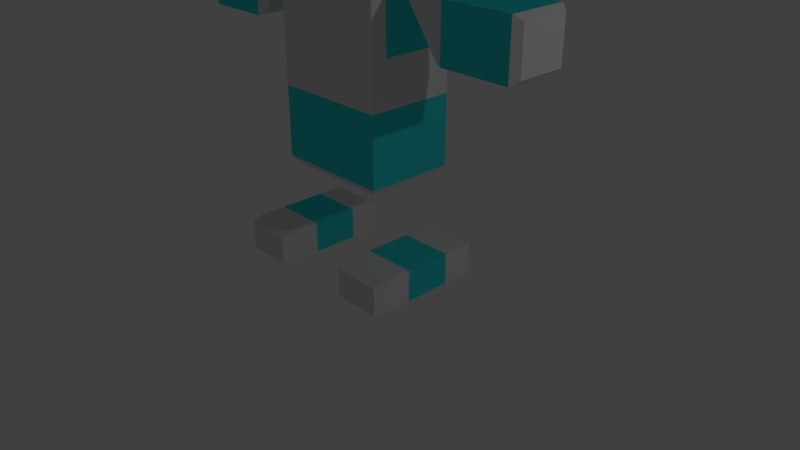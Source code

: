 # Source: GameCharacter3D.blend  (saved by Blender 2.78.0; exported with 4.5.12 LTS)
import bpy
from mathutils import Matrix  # noqa: F401  (used for matrix-valued properties, if any)

bpy.ops.wm.read_factory_settings(use_empty=True)
scene = bpy.context.scene
scene.name = 'Scene'

# ---- collections
col_collection_1 = bpy.data.collections.new('Collection 1'); scene.collection.children.link(col_collection_1)

# ---- materials (node trees are filled in below, after node groups)
mat_basecolor = bpy.data.materials.new('BaseColor')
mat_basecolor.alpha_threshold = 0.0
mat_basecolor.use_transparent_shadow = False
mat_basecolor.roughness = 0.5
mat_blueish = bpy.data.materials.new('Blueish')
mat_blueish.alpha_threshold = 0.0
mat_blueish.use_transparent_shadow = False
mat_blueish.diffuse_color = (0.03868, 0.7547, 0.8, 1.0)
mat_blueish.specular_color = (1.0, 0.02497, 0.0)
mat_blueish.roughness = 0.5
mat_blueish.specular_intensity = 1.0
mat_basecolor_001 = bpy.data.materials.new('BaseColor.001')
mat_basecolor_001.alpha_threshold = 0.0
mat_basecolor_001.use_transparent_shadow = False
mat_basecolor_001.roughness = 0.5
mat_metalic = bpy.data.materials.new('Metalic')
mat_metalic.alpha_threshold = 0.0
mat_metalic.use_transparent_shadow = False
mat_metalic.diffuse_color = (0.8, 0.02335, 0.0, 1.0)
mat_metalic.roughness = 0.5

# ---- material node trees

# ---- world
world_world = bpy.data.worlds.new('World'); scene.world = world_world
world_world.color = (0.05088, 0.05088, 0.05088)
world_world.use_sun_shadow = False
world_world.sun_shadow_jitter_overblur = 0.0
world_world.cycles.sampling_method = 'MANUAL'

# ---- cameras
cam_camera = bpy.data.cameras.new('Camera')
cam_camera.clip_end = 100.0
cam_camera.lens = 35.0
cam_camera.sensor_width = 32.0
cam_camera.sensor_height = 18.0
cam_camera.ortho_scale = 7.314
cam_camera.dof.focus_distance = 0.0
cam_camera.dof.aperture_fstop = 128.0

# ---- lights
light_lamp = bpy.data.lights.new('Lamp', 'POINT')
light_lamp.transmission_factor = 0.0
light_lamp.cutoff_distance = 30.0
light_lamp.energy = 100.0
light_lamp.shadow_buffer_clip_start = 1.001
light_lamp.shadow_soft_size = 0.1
light_lamp.shadow_maximum_resolution = 0.006
light_lamp.use_absolute_resolution = True

# ---- meshes
me_cube = bpy.data.meshes.new('Cube')
me_cube.from_pydata([(-0.662, -1.76, 4.605), (-0.662, -1.679, 4.537), (-0.662, -1.649, 4.444), (-0.662, -1.679, 4.352), (-0.662, -1.76, 4.284), (-0.662, -1.872, 4.63), (-0.5885, -1.816, 4.605), (-0.5346, -1.775, 4.537), (-0.5149, -1.76, 4.444), (-0.5346, -1.775, 4.352), (-0.5885, -1.816, 4.284), (-0.5885, -1.928, 4.605), (-0.5346, -1.968, 4.537), (-0.5149, -1.983, 4.444), (-0.5346, -1.968, 4.352), (-0.5885, -1.928, 4.284), (-0.662, -1.983, 4.605), (-0.662, -2.065, 4.537), (-0.662, -2.095, 4.444), (-0.662, -2.065, 4.352), (-0.662, -1.983, 4.284), (-0.662, -1.872, 4.259), (-0.7356, -1.928, 4.605), (-0.7895, -1.968, 4.537), (-0.8092, -1.983, 4.444), (-0.7895, -1.968, 4.352), (-0.7356, -1.928, 4.284), (-0.7356, -1.816, 4.605), (-0.7895, -1.775, 4.537), (-0.8092, -1.76, 4.444), (-0.7895, -1.775, 4.352), (-0.7356, -1.816, 4.284), (-3.237, 0.6534, 1.732), (-2.059, 0.6534, 1.732), (-3.237, -0.6534, 1.732), (-2.059, -0.6534, 1.732), (-3.237, 0.6534, 2.49), (-2.059, 0.6534, 2.49), (-3.237, -0.6534, 2.49), (-2.059, -0.6534, 2.49), (-3.355, -0.5346, 1.803), (-3.355, 0.5346, 1.803), (-3.355, -0.5346, 2.419), (-3.355, 0.5346, 2.419), (-1.941, 0.594, 1.769), (-1.941, -0.594, 1.769), (-1.353, -0.594, 2.453), (-1.353, 0.594, 2.453), (-1.577, -1.343, -1.447), (-1.577, -1.343, -0.9972), (-1.577, 0.9958, -1.447), (-1.577, 0.9958, -0.9972), (-0.6737, -1.343, -1.447), (-0.6737, -1.343, -0.9972), (-0.6737, 0.9958, -1.447), (-0.6737, 0.9958, -0.9972), (-1.532, -1.647, -1.445), (-1.532, -1.647, -1.04), (-0.7189, -1.647, -1.04), (-0.7189, -1.647, -1.445), (-1.577, -0.7583, -1.447), (-1.577, -0.7583, -0.9972), (-0.6737, -0.7583, -1.447), (-0.6737, -0.7583, -0.9972), (-1.577, 0.2942, -0.9972), (-0.6737, 0.2942, -1.447), (-1.577, 0.2942, -1.447), (-0.6737, 0.2942, -0.9972), (0.7944, -1.76, 4.605), (0.7944, -1.679, 4.537), (0.7944, -1.649, 4.444), (0.7944, -1.679, 4.352), (0.7944, -1.76, 4.284), (0.7944, -1.872, 4.63), (0.868, -1.816, 4.605), (0.9219, -1.775, 4.537), (0.9416, -1.76, 4.444), (0.9219, -1.775, 4.352), (0.868, -1.816, 4.284), (0.868, -1.928, 4.605), (0.9219, -1.968, 4.537), (0.9416, -1.983, 4.444), (0.9219, -1.968, 4.352), (0.868, -1.928, 4.284), (0.7944, -1.983, 4.605), (0.7944, -2.065, 4.537), (0.7944, -2.095, 4.444), (0.7944, -2.065, 4.352), (0.7944, -1.983, 4.284), (0.7944, -1.872, 4.259), (0.7209, -1.928, 4.605), (0.667, -1.968, 4.537), (0.6473, -1.983, 4.444), (0.667, -1.968, 4.352), (0.7209, -1.928, 4.284), (0.7209, -1.816, 4.605), (0.667, -1.775, 4.537), (0.6473, -1.76, 4.444), (0.667, -1.775, 4.352), (0.7209, -1.816, 4.284), (0.6737, -1.343, -1.447), (0.6737, -1.343, -0.9972), (0.6737, 0.9958, -1.447), (0.6737, 0.9958, -0.9972), (1.577, -1.343, -1.447), (1.577, -1.343, -0.9972), (1.577, 0.9958, -1.447), (1.577, 0.9958, -0.9972), (0.7189, -1.647, -1.445), (0.7189, -1.647, -1.04), (1.532, -1.647, -1.04), (1.532, -1.647, -1.445), (0.6737, -0.7583, -1.447), (0.6737, -0.7583, -0.9972), (1.577, -0.7583, -1.447), (1.577, -0.7583, -0.9972), (0.6737, 0.2942, -0.9972), (1.577, 0.2942, -1.447), (0.6737, 0.2942, -1.447), (1.577, 0.2942, -0.9972), (3.237, -0.6534, 1.732), (2.059, -0.6534, 1.732), (3.237, 0.6534, 1.732), (2.059, 0.6534, 1.732), (3.237, -0.6534, 2.49), (2.059, -0.6534, 2.49), (3.237, 0.6534, 2.49), (2.059, 0.6534, 2.49), (3.355, 0.5346, 1.803), (3.355, -0.5346, 1.803), (3.355, 0.5346, 2.419), (3.355, -0.5346, 2.419), (1.941, -0.594, 1.769), (1.941, 0.594, 1.769), (1.353, 0.594, 2.453), (1.353, -0.594, 2.453), (0.5912, 0.4606, 5.761), (0.7656, 0.4647, 5.968), (0.6153, 0.4583, 5.747), (0.7897, 0.4625, 5.954), (0.6388, 0.4486, 5.733), (0.8132, 0.4527, 5.94), (0.6606, 0.4317, 5.72), (0.835, 0.4358, 5.927), (0.68, 0.4083, 5.709), (0.8544, 0.4124, 5.916), (0.6962, 0.3793, 5.699), (0.8706, 0.3834, 5.906), (0.7086, 0.3458, 5.692), (0.883, 0.35, 5.899), (0.7167, 0.3092, 5.688), (0.8911, 0.3133, 5.895), (0.7202, 0.2707, 5.686), (0.8946, 0.2749, 5.893), (0.719, 0.232, 5.687), (0.8934, 0.2361, 5.894), (0.7131, 0.1944, 5.691), (0.8875, 0.1985, 5.898), (0.7027, 0.1595, 5.697), (0.8771, 0.1636, 5.904), (0.6883, 0.1285, 5.706), (0.8627, 0.1326, 5.913), (0.6704, 0.1027, 5.717), (0.8448, 0.1068, 5.924), (0.6496, 0.08303, 5.729), (0.824, 0.08717, 5.936), (0.6269, 0.07027, 5.743), (0.8013, 0.07441, 5.95), (0.603, 0.06492, 5.757), (0.7774, 0.06906, 5.964), (0.5788, 0.06716, 5.772), (0.7532, 0.0713, 5.978), (0.5554, 0.07692, 5.785), (0.7298, 0.08106, 5.992), (0.5335, 0.09383, 5.798), (0.708, 0.09797, 6.005), (0.5142, 0.1172, 5.809), (0.6886, 0.1214, 6.016), (0.498, 0.1462, 5.819), (0.6724, 0.1503, 6.026), (0.4856, 0.1797, 5.826), (0.66, 0.1838, 6.033), (0.4774, 0.2163, 5.83), (0.6519, 0.2205, 6.037), (0.4739, 0.2548, 5.832), (0.6483, 0.2589, 6.039), (0.4752, 0.2935, 5.831), (0.6496, 0.2977, 6.038), (0.4811, 0.3311, 5.827), (0.6555, 0.3352, 6.034), (0.4914, 0.366, 5.821), (0.6658, 0.3702, 6.028), (0.5058, 0.397, 5.812), (0.6803, 0.4011, 6.019), (0.5238, 0.4228, 5.801), (0.6982, 0.4269, 6.008), (0.5445, 0.4425, 5.789), (0.7189, 0.4466, 5.996), (0.5673, 0.4552, 5.775), (0.7417, 0.4594, 5.982), (1.226, 0.4728, 6.471), (1.202, 0.4751, 6.485), (1.249, 0.4631, 6.457), (1.271, 0.4462, 6.444), (1.29, 0.4228, 6.433), (1.307, 0.3938, 6.423), (1.319, 0.3603, 6.416), (1.327, 0.3237, 6.412), (1.331, 0.2852, 6.41), (1.329, 0.2465, 6.411), (1.324, 0.2089, 6.415), (1.313, 0.174, 6.421), (1.299, 0.143, 6.43), (1.281, 0.1172, 6.441), (1.26, 0.09752, 6.453), (1.237, 0.08477, 6.467), (1.213, 0.07941, 6.481), (1.189, 0.08166, 6.496), (1.166, 0.09142, 6.509), (1.144, 0.1083, 6.522), (1.125, 0.1317, 6.534), (1.108, 0.1607, 6.543), (1.096, 0.1942, 6.55), (1.088, 0.2308, 6.555), (1.084, 0.2693, 6.556), (1.086, 0.308, 6.555), (1.091, 0.3456, 6.552), (1.102, 0.3805, 6.545), (1.116, 0.4115, 6.536), (1.134, 0.4373, 6.525), (1.155, 0.457, 6.513), (1.178, 0.4697, 6.499), (1.183, 0.2654, 6.943), (1.183, 0.2654, 6.943), (1.183, 0.2654, 6.943), (1.183, 0.2654, 6.943), (1.183, 0.2654, 6.943), (1.183, 0.2654, 6.943), (1.183, 0.2654, 6.943), (1.183, 0.2654, 6.943), (1.183, 0.2654, 6.943), (1.183, 0.2654, 6.943), (1.183, 0.2654, 6.943), (1.183, 0.2654, 6.943), (1.183, 0.2654, 6.943), (1.183, 0.2654, 6.943), (1.183, 0.2654, 6.943), (1.183, 0.2654, 6.943), (1.183, 0.2654, 6.943), (1.183, 0.2654, 6.943), (1.183, 0.2654, 6.943), (1.183, 0.2654, 6.943), (1.183, 0.2654, 6.943), (1.183, 0.2654, 6.943), (1.183, 0.2654, 6.943), (1.183, 0.2654, 6.943), (1.183, 0.2654, 6.943), (1.183, 0.2654, 6.943), (1.183, 0.2654, 6.943), (1.183, 0.2654, 6.943), (1.183, 0.2654, 6.943), (1.183, 0.2654, 6.943), (1.183, 0.2654, 6.943), (1.183, 0.2654, 6.943), (0.05508, 2.721, 4.097), (0.4643, 2.668, 4.103), (0.8577, 2.514, 4.121), (1.22, 2.264, 4.149), (1.538, 1.927, 4.187), (1.799, 1.517, 4.233), (1.993, 1.049, 4.286), (2.112, 0.5406, 4.343), (2.152, 0.01228, 4.403), (0.05508, 0.9673, 7.87), (2.112, -0.5161, 4.463), (1.993, -1.024, 4.52), (1.799, -1.492, 4.573), (1.538, -1.903, 4.619), (1.22, -2.24, 4.657), (0.8577, -2.49, 4.685), (0.4643, -2.644, 4.703), (0.05508, -2.696, 4.709), (-0.3541, -2.644, 4.703), (-0.7475, -2.49, 4.685), (-1.11, -2.24, 4.657), (-1.428, -1.903, 4.619), (-1.689, -1.492, 4.573), (-1.883, -1.024, 4.52), (-2.002, -0.5161, 4.463), (-2.042, 0.01228, 4.403), (-2.002, 0.5406, 4.343), (-1.883, 1.049, 4.286), (-1.689, 1.517, 4.233), (-1.428, 1.927, 4.187), (-1.11, 2.264, 4.149), (-0.7475, 2.514, 4.121), (-0.3541, 2.668, 4.103), (0.115, 0.3345, 5.962), (0.1725, 0.7139, 5.887), (0.2256, 1.064, 5.765), (0.2721, 1.37, 5.601), (0.3102, 1.622, 5.401), (0.3386, 1.809, 5.173), (0.3561, 1.924, 4.925), (0.362, 1.963, 4.668), (0.3561, 1.924, 4.41), (0.3386, 1.809, 4.163), (0.3102, 1.622, 3.934), (0.2721, 1.37, 3.734), (0.2256, 1.064, 3.57), (0.1725, 0.7139, 3.448), (0.115, 0.3345, 3.373), (0.1725, 0.3116, 5.962), (0.2854, 0.669, 5.887), (0.3895, 0.9985, 5.765), (0.4807, 1.287, 5.601), (0.5556, 1.524, 5.401), (0.6112, 1.7, 5.173), (0.6455, 1.809, 4.925), (0.657, 1.845, 4.668), (0.6455, 1.809, 4.41), (0.6112, 1.7, 4.163), (0.5556, 1.524, 3.934), (0.4807, 1.287, 3.734), (0.3895, 0.9985, 3.57), (0.2854, 0.669, 3.448), (0.1725, 0.3116, 3.373), (0.2256, 0.2744, 5.962), (0.3895, 0.5961, 5.887), (0.5406, 0.8926, 5.765), (0.673, 1.152, 5.601), (0.7817, 1.366, 5.401), (0.8625, 1.524, 5.173), (0.9122, 1.622, 4.925), (0.929, 1.655, 4.668), (0.9122, 1.622, 4.41), (0.8625, 1.524, 4.163), (0.7817, 1.366, 3.934), (0.673, 1.152, 3.734), (0.5406, 0.8926, 3.57), (0.3895, 0.5961, 3.448), (0.2256, 0.2744, 3.373), (0.2721, 0.2243, 5.962), (0.4807, 0.4979, 5.887), (0.673, 0.7501, 5.765), (0.8416, 0.9711, 5.601), (0.9799, 1.152, 5.401), (1.083, 1.287, 5.173), (1.146, 1.37, 4.925), (1.167, 1.398, 4.668), (1.146, 1.37, 4.41), (1.083, 1.287, 4.163), (0.9799, 1.152, 3.934), (0.8416, 0.9711, 3.734), (0.673, 0.7501, 3.57), (0.4807, 0.4979, 3.448), (0.2721, 0.2243, 3.373), (0.3102, 0.1634, 5.962), (0.5556, 0.3783, 5.887), (0.7817, 0.5764, 5.765), (0.9799, 0.7501, 5.601), (1.143, 0.8926, 5.401), (1.263, 0.9985, 5.173), (1.338, 1.064, 4.925), (1.363, 1.086, 4.668), (1.338, 1.064, 4.41), (1.263, 0.9985, 4.163), (1.143, 0.8926, 3.934), (0.9799, 0.7501, 3.734), (0.7817, 0.5764, 3.57), (0.5556, 0.3783, 3.448), (0.3102, 0.1634, 3.373), (0.05508, -0.06019, 3.348), (0.3386, 0.0938, 5.962), (0.6112, 0.2419, 5.887), (0.8625, 0.3783, 5.765), (1.083, 0.4979, 5.601), (1.263, 0.5961, 5.401), (1.398, 0.669, 5.173), (1.48, 0.7139, 4.925), (1.508, 0.7291, 4.668), (1.48, 0.7139, 4.41), (1.398, 0.669, 4.163), (1.263, 0.5961, 3.934), (1.083, 0.4979, 3.734), (0.8625, 0.3783, 3.57), (0.6112, 0.2419, 3.448), (0.3386, 0.0938, 3.373), (0.3561, 0.01831, 5.962), (0.6455, 0.0938, 5.887), (0.9122, 0.1634, 5.765), (1.146, 0.2243, 5.601), (1.338, 0.2744, 5.401), (1.48, 0.3116, 5.173), (1.568, 0.3345, 4.925), (1.598, 0.3422, 4.668), (1.568, 0.3345, 4.41), (1.48, 0.3116, 4.163), (1.338, 0.2744, 3.934), (1.146, 0.2243, 3.734), (0.9122, 0.1634, 3.57), (0.6455, 0.0938, 3.448), (0.3561, 0.01831, 3.373), (0.362, -0.06019, 5.962), (0.657, -0.06019, 5.887), (0.929, -0.06019, 5.765), (1.167, -0.06019, 5.601), (1.363, -0.06019, 5.401), (1.508, -0.06019, 5.173), (1.598, -0.06019, 4.925), (1.628, -0.06019, 4.668), (1.598, -0.06019, 4.41), (1.508, -0.06019, 4.163), (1.363, -0.06019, 3.934), (1.167, -0.06019, 3.734), (0.929, -0.06019, 3.57), (0.657, -0.06019, 3.448), (0.362, -0.06019, 3.373), (0.3561, -0.1387, 5.962), (0.6455, -0.2142, 5.887), (0.9122, -0.2837, 5.765), (1.146, -0.3447, 5.601), (1.338, -0.3947, 5.401), (1.48, -0.4319, 5.173), (1.568, -0.4548, 4.925), (1.598, -0.4626, 4.668), (1.568, -0.4548, 4.41), (1.48, -0.4319, 4.163), (1.338, -0.3947, 3.934), (1.146, -0.3447, 3.734), (0.9122, -0.2837, 3.57), (0.6455, -0.2142, 3.448), (0.3561, -0.1387, 3.373), (0.3386, -0.2142, 5.962), (0.6112, -0.3622, 5.887), (0.8625, -0.4987, 5.765), (1.083, -0.6183, 5.601), (1.263, -0.7165, 5.401), (1.398, -0.7894, 5.173), (1.48, -0.8343, 4.925), (1.508, -0.8495, 4.668), (1.48, -0.8343, 4.41), (1.398, -0.7894, 4.163), (1.263, -0.7165, 3.934), (1.083, -0.6183, 3.734), (0.8625, -0.4987, 3.57), (0.6112, -0.3622, 3.448), (0.3386, -0.2142, 3.373), (0.3102, -0.2837, 5.962), (0.5556, -0.4987, 5.887), (0.7817, -0.6968, 5.765), (0.9799, -0.8704, 5.601), (1.143, -1.013, 5.401), (1.263, -1.119, 5.173), (1.338, -1.184, 4.925), (1.363, -1.206, 4.668), (1.338, -1.184, 4.41), (1.263, -1.119, 4.163), (1.143, -1.013, 3.934), (0.9799, -0.8704, 3.734), (0.7817, -0.6968, 3.57), (0.5556, -0.4987, 3.448), (0.3102, -0.2837, 3.373), (0.2721, -0.3447, 5.962), (0.4807, -0.6183, 5.887), (0.673, -0.8704, 5.765), (0.8416, -1.091, 5.601), (0.9799, -1.273, 5.401), (1.083, -1.408, 5.173), (1.146, -1.491, 4.925), (1.167, -1.519, 4.668), (1.146, -1.491, 4.41), (1.083, -1.408, 4.163), (0.9799, -1.273, 3.934), (0.8416, -1.091, 3.734), (0.673, -0.8704, 3.57), (0.4807, -0.6183, 3.448), (0.2721, -0.3447, 3.373), (0.2256, -0.3947, 5.962), (0.3895, -0.7165, 5.887), (0.5406, -1.013, 5.765), (0.673, -1.273, 5.601), (0.7817, -1.486, 5.401), (0.8625, -1.645, 5.173), (0.9122, -1.742, 4.925), (0.929, -1.775, 4.668), (0.9122, -1.742, 4.41), (0.8625, -1.645, 4.163), (0.7817, -1.486, 3.934), (0.673, -1.273, 3.734), (0.5406, -1.013, 3.57), (0.3895, -0.7165, 3.448), (0.2256, -0.3947, 3.373), (0.1725, -0.4319, 5.962), (0.2854, -0.7894, 5.887), (0.3895, -1.119, 5.765), (0.4807, -1.408, 5.601), (0.5556, -1.645, 5.401), (0.6112, -1.821, 5.173), (0.6455, -1.929, 4.925), (0.657, -1.966, 4.668), (0.6455, -1.929, 4.41), (0.6112, -1.821, 4.163), (0.5556, -1.645, 3.934), (0.4807, -1.408, 3.734), (0.3895, -1.119, 3.57), (0.2854, -0.7894, 3.448), (0.1725, -0.4319, 3.373), (0.115, -0.4548, 5.962), (0.1725, -0.8343, 5.887), (0.2256, -1.184, 5.765), (0.2721, -1.491, 5.601), (0.3102, -1.742, 5.401), (0.3386, -1.929, 5.173), (0.3561, -2.044, 4.925), (0.362, -2.083, 4.668), (0.3561, -2.044, 4.41), (0.3386, -1.929, 4.163), (0.3102, -1.742, 3.934), (0.2721, -1.491, 3.734), (0.2256, -1.184, 3.57), (0.1725, -0.8343, 3.448), (0.115, -0.4548, 3.373), (0.05508, -0.4626, 5.962), (0.05508, -0.8495, 5.887), (0.05508, -1.206, 5.765), (0.05508, -1.519, 5.601), (0.05508, -1.775, 5.401), (0.05508, -1.966, 5.173), (0.05508, -2.083, 4.925), (0.05508, -2.123, 4.668), (0.05508, -2.083, 4.41), (0.05508, -1.966, 4.163), (0.05508, -1.775, 3.934), (0.05508, -1.519, 3.734), (0.05508, -1.206, 3.57), (0.05508, -0.8495, 3.448), (0.05508, -0.4626, 3.373), (-0.004787, -0.4548, 5.962), (-0.06236, -0.8343, 5.887), (-0.1154, -1.184, 5.765), (-0.1619, -1.491, 5.601), (-0.2001, -1.742, 5.401), (-0.2284, -1.929, 5.173), (-0.2459, -2.044, 4.925), (-0.2518, -2.083, 4.668), (-0.2459, -2.044, 4.41), (-0.2284, -1.929, 4.163), (-0.2001, -1.742, 3.934), (-0.1619, -1.491, 3.734), (-0.1154, -1.184, 3.57), (-0.06236, -0.8343, 3.448), (-0.004787, -0.4548, 3.373), (-0.06236, -0.4319, 5.962), (-0.1753, -0.7894, 5.887), (-0.2794, -1.119, 5.765), (-0.3706, -1.408, 5.601), (-0.4454, -1.645, 5.401), (-0.5011, -1.821, 5.173), (-0.5353, -1.929, 4.925), (-0.5469, -1.966, 4.668), (-0.5353, -1.929, 4.41), (-0.5011, -1.821, 4.163), (-0.4454, -1.645, 3.934), (-0.3706, -1.408, 3.734), (-0.2794, -1.119, 3.57), (-0.1753, -0.7894, 3.448), (-0.06236, -0.4319, 3.373), (0.05508, -0.06019, 5.988), (-0.1154, -0.3947, 5.962), (-0.2794, -0.7165, 5.887), (-0.4304, -1.013, 5.765), (-0.5629, -1.273, 5.601), (-0.6716, -1.486, 5.401), (-0.7523, -1.645, 5.173), (-0.802, -1.742, 4.925), (-0.8188, -1.775, 4.668), (-0.802, -1.742, 4.41), (-0.7523, -1.645, 4.163), (-0.6716, -1.486, 3.934), (-0.5629, -1.273, 3.734), (-0.4304, -1.013, 3.57), (-0.2794, -0.7165, 3.448), (-0.1154, -0.3947, 3.373), (-0.1619, -0.3447, 5.962), (-0.3706, -0.6183, 5.887), (-0.5629, -0.8704, 5.765), (-0.7314, -1.091, 5.601), (-0.8697, -1.273, 5.401), (-0.9725, -1.408, 5.173), (-1.036, -1.491, 4.925), (-1.057, -1.519, 4.668), (-1.036, -1.491, 4.41), (-0.9725, -1.408, 4.163), (-0.8697, -1.273, 3.934), (-0.7314, -1.091, 3.734), (-0.5629, -0.8704, 3.57), (-0.3706, -0.6183, 3.448), (-0.1619, -0.3447, 3.373), (-0.2001, -0.2837, 5.962), (-0.4454, -0.4987, 5.887), (-0.6716, -0.6968, 5.765), (-0.8697, -0.8704, 5.601), (-1.032, -1.013, 5.401), (-1.153, -1.119, 5.173), (-1.228, -1.184, 4.925), (-1.253, -1.206, 4.668), (-1.228, -1.184, 4.41), (-1.153, -1.119, 4.163), (-1.032, -1.013, 3.934), (-0.8697, -0.8704, 3.734), (-0.6716, -0.6968, 3.57), (-0.4454, -0.4987, 3.448), (-0.2001, -0.2837, 3.373), (-0.2284, -0.2142, 5.962), (-0.5011, -0.3622, 5.887), (-0.7523, -0.4987, 5.765), (-0.9725, -0.6183, 5.601), (-1.153, -0.7165, 5.401), (-1.288, -0.7894, 5.173), (-1.37, -0.8343, 4.925), (-1.398, -0.8495, 4.668), (-1.37, -0.8343, 4.41), (-1.288, -0.7894, 4.163), (-1.153, -0.7165, 3.934), (-0.9725, -0.6183, 3.734), (-0.7523, -0.4987, 3.57), (-0.5011, -0.3622, 3.448), (-0.2284, -0.2142, 3.373), (-0.2459, -0.1387, 5.962), (-0.5353, -0.2142, 5.887), (-0.802, -0.2837, 5.765), (-1.036, -0.3447, 5.601), (-1.228, -0.3947, 5.401), (-1.37, -0.4319, 5.173), (-1.458, -0.4548, 4.925), (-1.488, -0.4626, 4.668), (-1.458, -0.4548, 4.41), (-1.37, -0.4319, 4.163), (-1.228, -0.3947, 3.934), (-1.036, -0.3447, 3.734), (-0.802, -0.2837, 3.57), (-0.5353, -0.2142, 3.448), (-0.2459, -0.1387, 3.373), (-0.2518, -0.06019, 5.962), (-0.5469, -0.06019, 5.887), (-0.8188, -0.06019, 5.765), (-1.057, -0.06019, 5.601), (-1.253, -0.06019, 5.401), (-1.398, -0.06019, 5.173), (-1.488, -0.06019, 4.925), (-1.518, -0.06019, 4.668), (-1.488, -0.06019, 4.41), (-1.398, -0.06019, 4.163), (-1.253, -0.06019, 3.934), (-1.057, -0.06019, 3.734), (-0.8188, -0.06019, 3.57), (-0.5469, -0.06019, 3.448), (-0.2518, -0.06019, 3.373), (-0.2459, 0.01831, 5.962), (-0.5353, 0.0938, 5.887), (-0.802, 0.1634, 5.765), (-1.036, 0.2243, 5.601), (-1.228, 0.2744, 5.401), (-1.37, 0.3116, 5.173), (-1.458, 0.3345, 4.925), (-1.488, 0.3422, 4.668), (-1.458, 0.3345, 4.41), (-1.37, 0.3116, 4.163), (-1.228, 0.2744, 3.934), (-1.036, 0.2243, 3.734), (-0.802, 0.1634, 3.57), (-0.5353, 0.0938, 3.448), (-0.2459, 0.01831, 3.373), (-0.2284, 0.0938, 5.962), (-0.5011, 0.2419, 5.887), (-0.7523, 0.3783, 5.765), (-0.9725, 0.4979, 5.601), (-1.153, 0.5961, 5.401), (-1.288, 0.669, 5.173), (-1.37, 0.7139, 4.925), (-1.398, 0.7291, 4.668), (-1.37, 0.7139, 4.41), (-1.288, 0.669, 4.163), (-1.153, 0.5961, 3.934), (-0.9725, 0.4979, 3.734), (-0.7523, 0.3783, 3.57), (-0.5011, 0.2419, 3.448), (-0.2284, 0.0938, 3.373), (-0.2001, 0.1634, 5.962), (-0.4454, 0.3783, 5.887), (-0.6716, 0.5764, 5.765), (-0.8697, 0.7501, 5.601), (-1.032, 0.8926, 5.401), (-1.153, 0.9985, 5.173), (-1.228, 1.064, 4.925), (-1.253, 1.086, 4.668), (-1.228, 1.064, 4.41), (-1.153, 0.9985, 4.163), (-1.032, 0.8926, 3.934), (-0.8697, 0.7501, 3.734), (-0.6716, 0.5764, 3.57), (-0.4454, 0.3783, 3.448), (-0.2001, 0.1634, 3.373), (-0.1619, 0.2243, 5.962), (-0.3706, 0.4979, 5.887), (-0.5629, 0.7501, 5.765), (-0.7314, 0.9711, 5.601), (-0.8697, 1.152, 5.401), (-0.9725, 1.287, 5.173), (-1.036, 1.37, 4.925), (-1.057, 1.398, 4.668), (-1.036, 1.37, 4.41), (-0.9725, 1.287, 4.163), (-0.8697, 1.152, 3.934), (-0.7314, 0.9711, 3.734), (-0.5629, 0.7501, 3.57), (-0.3706, 0.4979, 3.448), (-0.1619, 0.2243, 3.373), (-0.1154, 0.2744, 5.962), (-0.2794, 0.5961, 5.887), (-0.4304, 0.8926, 5.765), (-0.5629, 1.152, 5.601), (-0.6715, 1.366, 5.401), (-0.7523, 1.524, 5.173), (-0.802, 1.622, 4.925), (-0.8188, 1.655, 4.668), (-0.802, 1.622, 4.41), (-0.7523, 1.524, 4.163), (-0.6715, 1.366, 3.934), (-0.5629, 1.152, 3.734), (-0.4304, 0.8926, 3.57), (-0.2794, 0.5961, 3.448), (-0.1154, 0.2744, 3.373), (-0.06236, 0.3116, 5.962), (-0.1753, 0.669, 5.887), (-0.2794, 0.9985, 5.765), (-0.3706, 1.287, 5.601), (-0.4454, 1.524, 5.401), (-0.5011, 1.7, 5.173), (-0.5353, 1.809, 4.925), (-0.5469, 1.845, 4.668), (-0.5353, 1.809, 4.41), (-0.5011, 1.7, 4.163), (-0.4454, 1.524, 3.934), (-0.3706, 1.287, 3.734), (-0.2794, 0.9985, 3.57), (-0.1753, 0.669, 3.448), (-0.06236, 0.3116, 3.373), (-0.004787, 0.3345, 5.962), (-0.06236, 0.7139, 5.887), (-0.1154, 1.064, 5.765), (-0.1619, 1.37, 5.601), (-0.2001, 1.622, 5.401), (-0.2284, 1.809, 5.173), (-0.2459, 1.924, 4.925), (-0.2518, 1.963, 4.668), (-0.2459, 1.924, 4.41), (-0.2284, 1.809, 4.163), (-0.2001, 1.622, 3.934), (-0.1619, 1.37, 3.734), (-0.1154, 1.064, 3.57), (-0.06236, 0.7139, 3.448), (-0.004787, 0.3345, 3.373), (0.05508, 0.3422, 5.962), (0.05508, 0.7291, 5.887), (0.05508, 1.086, 5.765), (0.05508, 1.398, 5.601), (0.05508, 1.655, 5.401), (0.05508, 1.845, 5.173), (0.05508, 1.963, 4.925), (0.05508, 2.002, 4.668), (0.05508, 1.963, 4.41), (0.05508, 1.845, 4.163), (0.05508, 1.655, 3.934), (0.05508, 1.398, 3.734), (0.05508, 1.086, 3.57), (0.05508, 0.7291, 3.448), (0.05508, 0.3422, 3.373), (1.0, 1.0, 0.0), (1.0, -1.0, 0.0), (-1.0, -1.0, 0.0), (-1.0, 1.0, 0.0), (1.0, 1.0, 1.0), (1.0, -1.0, 1.0), (-1.0, -1.0, 1.0), (-1.0, 1.0, 1.0), (1.0, 1.0, 2.7), (1.0, -1.0, 2.7), (-1.0, 1.0, 2.7), (-1.0, -1.0, 2.7), (0.9, 0.9, 2.8), (0.9, -0.9, 2.8), (-0.9, 0.9, 2.8), (-0.9, -0.9, 2.8), (0.9, 0.9, -0.1), (0.9, -0.9, -0.1), (-0.9, 0.9, -0.1), (-0.9, -0.9, -0.1), (0.9636, 0.6, 1.64), (0.9636, -0.6, 1.64), (0.9636, 0.6, 2.471), (0.9636, -0.6, 2.471), (-0.9419, -0.6, 1.64), (-0.9419, 0.6, 1.64), (-0.9419, -0.6, 2.471), (-0.9419, 0.6, 2.471)], [], [(3, 2, 8, 9), (1, 0, 6, 7), (4, 3, 9, 10), (2, 1, 7, 8), (0, 5, 6), (21, 4, 10), (10, 9, 14, 15), (8, 7, 12, 13), (6, 5, 11), (21, 10, 15), (9, 8, 13, 14), (7, 6, 11, 12), (15, 14, 19, 20), (13, 12, 17, 18), (11, 5, 16), (21, 15, 20), (14, 13, 18, 19), (12, 11, 16, 17), (20, 19, 25, 26), (18, 17, 23, 24), (16, 5, 22), (21, 20, 26), (19, 18, 24, 25), (17, 16, 22, 23), (24, 23, 28, 29), (22, 5, 27), (21, 26, 31), (25, 24, 29, 30), (23, 22, 27, 28), (26, 25, 30, 31), (27, 5, 0), (21, 31, 4), (30, 29, 2, 3), (28, 27, 0, 1), (31, 30, 3, 4), (29, 28, 1, 2), (32, 33, 35, 34), (34, 35, 39, 38), (38, 39, 37, 36), (36, 37, 33, 32), (36, 32, 41, 43), (39, 35, 45, 46), (40, 42, 43, 41), (34, 38, 42, 40), (32, 34, 40, 41), (38, 36, 43, 42), (46, 45, 44, 47), (37, 39, 46, 47), (35, 33, 44, 45), (33, 37, 47, 44), (66, 64, 51, 50), (50, 51, 55, 54), (62, 63, 53, 52), (49, 48, 56, 57), (60, 62, 52, 48), (63, 61, 49, 53), (59, 58, 57, 56), (48, 52, 59, 56), (53, 49, 57, 58), (52, 53, 58, 59), (67, 64, 61, 63), (66, 65, 62, 60), (65, 67, 63, 62), (48, 49, 61, 60), (54, 55, 67, 65), (50, 54, 65, 66), (55, 51, 64, 67), (60, 61, 64, 66), (71, 70, 76, 77), (69, 68, 74, 75), (72, 71, 77, 78), (70, 69, 75, 76), (68, 73, 74), (89, 72, 78), (78, 77, 82, 83), (76, 75, 80, 81), (74, 73, 79), (89, 78, 83), (77, 76, 81, 82), (75, 74, 79, 80), (83, 82, 87, 88), (81, 80, 85, 86), (79, 73, 84), (89, 83, 88), (82, 81, 86, 87), (80, 79, 84, 85), (88, 87, 93, 94), (86, 85, 91, 92), (84, 73, 90), (89, 88, 94), (87, 86, 92, 93), (85, 84, 90, 91), (92, 91, 96, 97), (90, 73, 95), (89, 94, 99), (93, 92, 97, 98), (91, 90, 95, 96), (94, 93, 98, 99), (95, 73, 68), (89, 99, 72), (98, 97, 70, 71), (96, 95, 68, 69), (99, 98, 71, 72), (97, 96, 69, 70), (118, 116, 103, 102), (102, 103, 107, 106), (114, 115, 105, 104), (101, 100, 108, 109), (112, 114, 104, 100), (115, 113, 101, 105), (111, 110, 109, 108), (100, 104, 111, 108), (105, 101, 109, 110), (104, 105, 110, 111), (119, 116, 113, 115), (118, 117, 114, 112), (117, 119, 115, 114), (100, 101, 113, 112), (106, 107, 119, 117), (102, 106, 117, 118), (107, 103, 116, 119), (112, 113, 116, 118), (120, 121, 123, 122), (122, 123, 127, 126), (126, 127, 125, 124), (124, 125, 121, 120), (124, 120, 129, 131), (127, 123, 133, 134), (128, 130, 131, 129), (122, 126, 130, 128), (120, 122, 128, 129), (126, 124, 131, 130), (134, 133, 132, 135), (125, 127, 134, 135), (123, 121, 132, 133), (121, 125, 135, 132), (136, 137, 139, 138), (138, 139, 141, 140), (140, 141, 143, 142), (142, 143, 145, 144), (144, 145, 147, 146), (146, 147, 149, 148), (148, 149, 151, 150), (150, 151, 153, 152), (152, 153, 155, 154), (154, 155, 157, 156), (156, 157, 159, 158), (158, 159, 161, 160), (160, 161, 163, 162), (162, 163, 165, 164), (164, 165, 167, 166), (166, 167, 169, 168), (168, 169, 171, 170), (170, 171, 173, 172), (172, 173, 175, 174), (174, 175, 177, 176), (176, 177, 179, 178), (178, 179, 181, 180), (180, 181, 183, 182), (182, 183, 185, 184), (184, 185, 187, 186), (186, 187, 189, 188), (188, 189, 191, 190), (190, 191, 193, 192), (192, 193, 195, 194), (194, 195, 197, 196), (143, 141, 202, 203), (196, 197, 199, 198), (198, 199, 137, 136), (136, 138, 140, 142, 144, 146, 148, 150, 152, 154, 156, 158, 160, 162, 164, 166, 168, 170, 172, 174, 176, 178, 180, 182, 184, 186, 188, 190, 192, 194, 196, 198), (207, 206, 238, 239), (161, 159, 211, 212), (179, 177, 220, 221), (197, 195, 229, 230), (153, 151, 207, 208), (171, 169, 216, 217), (189, 187, 225, 226), (145, 143, 203, 204), (163, 161, 212, 213), (181, 179, 221, 222), (199, 197, 230, 231), (155, 153, 208, 209), (173, 171, 217, 218), (191, 189, 226, 227), (147, 145, 204, 205), (165, 163, 213, 214), (183, 181, 222, 223), (139, 137, 201, 200), (137, 199, 231, 201), (157, 155, 209, 210), (175, 173, 218, 219), (193, 191, 227, 228), (149, 147, 205, 206), (167, 165, 214, 215), (185, 183, 223, 224), (141, 139, 200, 202), (159, 157, 210, 211), (177, 175, 219, 220), (195, 193, 228, 229), (151, 149, 206, 207), (169, 167, 215, 216), (187, 185, 224, 225), (232, 233, 263, 262, 261, 260, 259, 258, 257, 256, 255, 254, 253, 252, 251, 250, 249, 248, 247, 246, 245, 244, 243, 242, 241, 240, 239, 238, 237, 236, 235, 234), (221, 220, 252, 253), (208, 207, 239, 240), (222, 221, 253, 254), (209, 208, 240, 241), (223, 222, 254, 255), (210, 209, 241, 242), (224, 223, 255, 256), (211, 210, 242, 243), (225, 224, 256, 257), (212, 211, 243, 244), (226, 225, 257, 258), (213, 212, 244, 245), (227, 226, 258, 259), (214, 213, 245, 246), (200, 201, 233, 232), (228, 227, 259, 260), (215, 214, 246, 247), (202, 200, 232, 234), (229, 228, 260, 261), (216, 215, 247, 248), (203, 202, 234, 235), (230, 229, 261, 262), (217, 216, 248, 249), (204, 203, 235, 236), (231, 230, 262, 263), (218, 217, 249, 250), (205, 204, 236, 237), (201, 231, 263, 233), (219, 218, 250, 251), (206, 205, 237, 238), (220, 219, 251, 252), (264, 273, 265), (265, 273, 266), (266, 273, 267), (267, 273, 268), (268, 273, 269), (269, 273, 270), (270, 273, 271), (271, 273, 272), (272, 273, 274), (274, 273, 275), (275, 273, 276), (276, 273, 277), (277, 273, 278), (278, 273, 279), (279, 273, 280), (280, 273, 281), (281, 273, 282), (282, 273, 283), (283, 273, 284), (284, 273, 285), (285, 273, 286), (286, 273, 287), (287, 273, 288), (288, 273, 289), (289, 273, 290), (290, 273, 291), (291, 273, 292), (292, 273, 293), (293, 273, 294), (294, 273, 295), (295, 273, 296), (296, 273, 264), (264, 265, 266, 267, 268, 269, 270, 271, 272, 274, 275, 276, 277, 278, 279, 280, 281, 282, 283, 284, 285, 286, 287, 288, 289, 290, 291, 292, 293, 294, 295, 296), (769, 768, 301, 302), (777, 776, 309, 310), (770, 769, 302, 303), (778, 777, 310, 311), (771, 770, 303, 304), (764, 568, 297), (372, 778, 311), (772, 771, 304, 305), (765, 764, 297, 298), (773, 772, 305, 306), (766, 765, 298, 299), (774, 773, 306, 307), (767, 766, 299, 300), (775, 774, 307, 308), (768, 767, 300, 301), (776, 775, 308, 309), (301, 300, 315, 316), (309, 308, 323, 324), (302, 301, 316, 317), (310, 309, 324, 325), (303, 302, 317, 318), (311, 310, 325, 326), (304, 303, 318, 319), (297, 568, 312), (372, 311, 326), (305, 304, 319, 320), (298, 297, 312, 313), (306, 305, 320, 321), (299, 298, 313, 314), (307, 306, 321, 322), (300, 299, 314, 315), (308, 307, 322, 323), (320, 319, 334, 335), (313, 312, 327, 328), (321, 320, 335, 336), (314, 313, 328, 329), (322, 321, 336, 337), (315, 314, 329, 330), (323, 322, 337, 338), (316, 315, 330, 331), (324, 323, 338, 339), (317, 316, 331, 332), (325, 324, 339, 340), (318, 317, 332, 333), (326, 325, 340, 341), (319, 318, 333, 334), (312, 568, 327), (372, 326, 341), (339, 338, 353, 354), (332, 331, 346, 347), (340, 339, 354, 355), (333, 332, 347, 348), (341, 340, 355, 356), (334, 333, 348, 349), (327, 568, 342), (372, 341, 356), (335, 334, 349, 350), (328, 327, 342, 343), (336, 335, 350, 351), (329, 328, 343, 344), (337, 336, 351, 352), (330, 329, 344, 345), (338, 337, 352, 353), (331, 330, 345, 346), (343, 342, 357, 358), (351, 350, 365, 366), (344, 343, 358, 359), (352, 351, 366, 367), (345, 344, 359, 360), (353, 352, 367, 368), (346, 345, 360, 361), (354, 353, 368, 369), (347, 346, 361, 362), (355, 354, 369, 370), (348, 347, 362, 363), (356, 355, 370, 371), (349, 348, 363, 364), (342, 568, 357), (372, 356, 371), (350, 349, 364, 365), (362, 361, 377, 378), (370, 369, 385, 386), (363, 362, 378, 379), (371, 370, 386, 387), (364, 363, 379, 380), (357, 568, 373), (372, 371, 387), (365, 364, 380, 381), (358, 357, 373, 374), (366, 365, 381, 382), (359, 358, 374, 375), (367, 366, 382, 383), (360, 359, 375, 376), (368, 367, 383, 384), (361, 360, 376, 377), (369, 368, 384, 385), (382, 381, 396, 397), (375, 374, 389, 390), (383, 382, 397, 398), (376, 375, 390, 391), (384, 383, 398, 399), (377, 376, 391, 392), (385, 384, 399, 400), (378, 377, 392, 393), (386, 385, 400, 401), (379, 378, 393, 394), (387, 386, 401, 402), (380, 379, 394, 395), (373, 568, 388), (372, 387, 402), (381, 380, 395, 396), (374, 373, 388, 389), (401, 400, 415, 416), (394, 393, 408, 409), (402, 401, 416, 417), (395, 394, 409, 410), (388, 568, 403), (372, 402, 417), (396, 395, 410, 411), (389, 388, 403, 404), (397, 396, 411, 412), (390, 389, 404, 405), (398, 397, 412, 413), (391, 390, 405, 406), (399, 398, 413, 414), (392, 391, 406, 407), (400, 399, 414, 415), (393, 392, 407, 408), (413, 412, 427, 428), (406, 405, 420, 421), (414, 413, 428, 429), (407, 406, 421, 422), (415, 414, 429, 430), (408, 407, 422, 423), (416, 415, 430, 431), (409, 408, 423, 424), (417, 416, 431, 432), (410, 409, 424, 425), (403, 568, 418), (372, 417, 432), (411, 410, 425, 426), (404, 403, 418, 419), (412, 411, 426, 427), (405, 404, 419, 420), (432, 431, 446, 447), (425, 424, 439, 440), (418, 568, 433), (372, 432, 447), (426, 425, 440, 441), (419, 418, 433, 434), (427, 426, 441, 442), (420, 419, 434, 435), (428, 427, 442, 443), (421, 420, 435, 436), (429, 428, 443, 444), (422, 421, 436, 437), (430, 429, 444, 445), (423, 422, 437, 438), (431, 430, 445, 446), (424, 423, 438, 439), (436, 435, 450, 451), (444, 443, 458, 459), (437, 436, 451, 452), (445, 444, 459, 460), (438, 437, 452, 453), (446, 445, 460, 461), (439, 438, 453, 454), (447, 446, 461, 462), (440, 439, 454, 455), (433, 568, 448), (372, 447, 462), (441, 440, 455, 456), (434, 433, 448, 449), (442, 441, 456, 457), (435, 434, 449, 450), (443, 442, 457, 458), (455, 454, 469, 470), (448, 568, 463), (372, 462, 477), (456, 455, 470, 471), (449, 448, 463, 464), (457, 456, 471, 472), (450, 449, 464, 465), (458, 457, 472, 473), (451, 450, 465, 466), (459, 458, 473, 474), (452, 451, 466, 467), (460, 459, 474, 475), (453, 452, 467, 468), (461, 460, 475, 476), (454, 453, 468, 469), (462, 461, 476, 477), (474, 473, 488, 489), (467, 466, 481, 482), (475, 474, 489, 490), (468, 467, 482, 483), (476, 475, 490, 491), (469, 468, 483, 484), (477, 476, 491, 492), (470, 469, 484, 485), (463, 568, 478), (372, 477, 492), (471, 470, 485, 486), (464, 463, 478, 479), (472, 471, 486, 487), (465, 464, 479, 480), (473, 472, 487, 488), (466, 465, 480, 481), (478, 568, 493), (372, 492, 507), (486, 485, 500, 501), (479, 478, 493, 494), (487, 486, 501, 502), (480, 479, 494, 495), (488, 487, 502, 503), (481, 480, 495, 496), (489, 488, 503, 504), (482, 481, 496, 497), (490, 489, 504, 505), (483, 482, 497, 498), (491, 490, 505, 506), (484, 483, 498, 499), (492, 491, 506, 507), (485, 484, 499, 500), (497, 496, 511, 512), (505, 504, 519, 520), (498, 497, 512, 513), (506, 505, 520, 521), (499, 498, 513, 514), (507, 506, 521, 522), (500, 499, 514, 515), (493, 568, 508), (372, 507, 522), (501, 500, 515, 516), (494, 493, 508, 509), (502, 501, 516, 517), (495, 494, 509, 510), (503, 502, 517, 518), (496, 495, 510, 511), (504, 503, 518, 519), (516, 515, 530, 531), (509, 508, 523, 524), (517, 516, 531, 532), (510, 509, 524, 525), (518, 517, 532, 533), (511, 510, 525, 526), (519, 518, 533, 534), (512, 511, 526, 527), (520, 519, 534, 535), (513, 512, 527, 528), (521, 520, 535, 536), (514, 513, 528, 529), (522, 521, 536, 537), (515, 514, 529, 530), (508, 568, 523), (372, 522, 537), (535, 534, 549, 550), (528, 527, 542, 543), (536, 535, 550, 551), (529, 528, 543, 544), (537, 536, 551, 552), (530, 529, 544, 545), (523, 568, 538), (372, 537, 552), (531, 530, 545, 546), (524, 523, 538, 539), (532, 531, 546, 547), (525, 524, 539, 540), (533, 532, 547, 548), (526, 525, 540, 541), (534, 533, 548, 549), (527, 526, 541, 542), (547, 546, 561, 562), (540, 539, 554, 555), (548, 547, 562, 563), (541, 540, 555, 556), (549, 548, 563, 564), (542, 541, 556, 557), (550, 549, 564, 565), (543, 542, 557, 558), (551, 550, 565, 566), (544, 543, 558, 559), (552, 551, 566, 567), (545, 544, 559, 560), (538, 568, 553), (372, 552, 567), (546, 545, 560, 561), (539, 538, 553, 554), (566, 565, 581, 582), (559, 558, 574, 575), (567, 566, 582, 583), (560, 559, 575, 576), (553, 568, 569), (372, 567, 583), (561, 560, 576, 577), (554, 553, 569, 570), (562, 561, 577, 578), (555, 554, 570, 571), (563, 562, 578, 579), (556, 555, 571, 572), (564, 563, 579, 580), (557, 556, 572, 573), (565, 564, 580, 581), (558, 557, 573, 574), (571, 570, 585, 586), (579, 578, 593, 594), (572, 571, 586, 587), (580, 579, 594, 595), (573, 572, 587, 588), (581, 580, 595, 596), (574, 573, 588, 589), (582, 581, 596, 597), (575, 574, 589, 590), (583, 582, 597, 598), (576, 575, 590, 591), (569, 568, 584), (372, 583, 598), (577, 576, 591, 592), (570, 569, 584, 585), (578, 577, 592, 593), (590, 589, 604, 605), (598, 597, 612, 613), (591, 590, 605, 606), (584, 568, 599), (372, 598, 613), (592, 591, 606, 607), (585, 584, 599, 600), (593, 592, 607, 608), (586, 585, 600, 601), (594, 593, 608, 609), (587, 586, 601, 602), (595, 594, 609, 610), (588, 587, 602, 603), (596, 595, 610, 611), (589, 588, 603, 604), (597, 596, 611, 612), (609, 608, 623, 624), (602, 601, 616, 617), (610, 609, 624, 625), (603, 602, 617, 618), (611, 610, 625, 626), (604, 603, 618, 619), (612, 611, 626, 627), (605, 604, 619, 620), (613, 612, 627, 628), (606, 605, 620, 621), (599, 568, 614), (372, 613, 628), (607, 606, 621, 622), (600, 599, 614, 615), (608, 607, 622, 623), (601, 600, 615, 616), (628, 627, 642, 643), (621, 620, 635, 636), (614, 568, 629), (372, 628, 643), (622, 621, 636, 637), (615, 614, 629, 630), (623, 622, 637, 638), (616, 615, 630, 631), (624, 623, 638, 639), (617, 616, 631, 632), (625, 624, 639, 640), (618, 617, 632, 633), (626, 625, 640, 641), (619, 618, 633, 634), (627, 626, 641, 642), (620, 619, 634, 635), (632, 631, 646, 647), (640, 639, 654, 655), (633, 632, 647, 648), (641, 640, 655, 656), (634, 633, 648, 649), (642, 641, 656, 657), (635, 634, 649, 650), (643, 642, 657, 658), (636, 635, 650, 651), (629, 568, 644), (372, 643, 658), (637, 636, 651, 652), (630, 629, 644, 645), (638, 637, 652, 653), (631, 630, 645, 646), (639, 638, 653, 654), (651, 650, 665, 666), (644, 568, 659), (372, 658, 673), (652, 651, 666, 667), (645, 644, 659, 660), (653, 652, 667, 668), (646, 645, 660, 661), (654, 653, 668, 669), (647, 646, 661, 662), (655, 654, 669, 670), (648, 647, 662, 663), (656, 655, 670, 671), (649, 648, 663, 664), (657, 656, 671, 672), (650, 649, 664, 665), (658, 657, 672, 673), (670, 669, 684, 685), (663, 662, 677, 678), (671, 670, 685, 686), (664, 663, 678, 679), (672, 671, 686, 687), (665, 664, 679, 680), (673, 672, 687, 688), (666, 665, 680, 681), (659, 568, 674), (372, 673, 688), (667, 666, 681, 682), (660, 659, 674, 675), (668, 667, 682, 683), (661, 660, 675, 676), (669, 668, 683, 684), (662, 661, 676, 677), (372, 688, 703), (682, 681, 696, 697), (675, 674, 689, 690), (683, 682, 697, 698), (676, 675, 690, 691), (684, 683, 698, 699), (677, 676, 691, 692), (685, 684, 699, 700), (678, 677, 692, 693), (686, 685, 700, 701), (679, 678, 693, 694), (687, 686, 701, 702), (680, 679, 694, 695), (688, 687, 702, 703), (681, 680, 695, 696), (674, 568, 689), (701, 700, 715, 716), (694, 693, 708, 709), (702, 701, 716, 717), (695, 694, 709, 710), (703, 702, 717, 718), (696, 695, 710, 711), (689, 568, 704), (372, 703, 718), (697, 696, 711, 712), (690, 689, 704, 705), (698, 697, 712, 713), (691, 690, 705, 706), (699, 698, 713, 714), (692, 691, 706, 707), (700, 699, 714, 715), (693, 692, 707, 708), (705, 704, 719, 720), (713, 712, 727, 728), (706, 705, 720, 721), (714, 713, 728, 729), (707, 706, 721, 722), (715, 714, 729, 730), (708, 707, 722, 723), (716, 715, 730, 731), (709, 708, 723, 724), (717, 716, 731, 732), (710, 709, 724, 725), (718, 717, 732, 733), (711, 710, 725, 726), (704, 568, 719), (372, 718, 733), (712, 711, 726, 727), (724, 723, 738, 739), (732, 731, 746, 747), (725, 724, 739, 740), (733, 732, 747, 748), (726, 725, 740, 741), (719, 568, 734), (372, 733, 748), (727, 726, 741, 742), (720, 719, 734, 735), (728, 727, 742, 743), (721, 720, 735, 736), (729, 728, 743, 744), (722, 721, 736, 737), (730, 729, 744, 745), (723, 722, 737, 738), (731, 730, 745, 746), (743, 742, 757, 758), (736, 735, 750, 751), (744, 743, 758, 759), (737, 736, 751, 752), (745, 744, 759, 760), (738, 737, 752, 753), (746, 745, 760, 761), (739, 738, 753, 754), (747, 746, 761, 762), (740, 739, 754, 755), (748, 747, 762, 763), (741, 740, 755, 756), (734, 568, 749), (372, 748, 763), (742, 741, 756, 757), (735, 734, 749, 750), (762, 761, 776, 777), (755, 754, 769, 770), (763, 762, 777, 778), (756, 755, 770, 771), (749, 568, 764), (372, 763, 778), (757, 756, 771, 772), (750, 749, 764, 765), (758, 757, 772, 773), (751, 750, 765, 766), (759, 758, 773, 774), (752, 751, 766, 767), (760, 759, 774, 775), (753, 752, 767, 768), (761, 760, 775, 776), (754, 753, 768, 769), (779, 780, 796, 795), (785, 790, 805, 803), (779, 783, 784, 780), (780, 784, 785, 781), (781, 785, 786, 782), (783, 779, 782, 786), (789, 790, 794, 793), (783, 786, 789, 787), (785, 784, 788, 790), (783, 787, 801, 799), (791, 793, 794, 792), (787, 789, 793, 791), (790, 788, 792, 794), (788, 787, 791, 792), (795, 796, 798, 797), (781, 782, 797, 798), (780, 781, 798, 796), (782, 779, 795, 797), (800, 799, 801, 802), (787, 788, 802, 801), (784, 783, 799, 800), (788, 784, 800, 802), (804, 803, 805, 806), (789, 786, 804, 806), (790, 789, 806, 805), (786, 785, 803, 804)])
me_cube.polygons.foreach_set('material_index', [1, 1, 1, 1, 1, 1, 1, 1, 1, 1, 1, 1, 1, 1, 1, 1, 1, 1, 1, 1, 1, 1, 1, 1, 1, 1, 1, 1, 1, 1, 1, 1, 1, 1, 1, 1, 1, 1, 1, 1, 0, 0, 0, 0, 0, 0, 0, 0, 0, 0, 0, 0, 0, 0, 0, 0, 0, 0, 0, 0, 1, 1, 1, 0, 0, 0, 0, 1, 1, 1, 1, 1, 1, 1, 1, 1, 1, 1, 1, 1, 1, 1, 1, 1, 1, 1, 1, 1, 1, 1, 1, 1, 1, 1, 1, 1, 1, 1, 1, 1, 1, 1, 1, 1, 0, 0, 0, 0, 0, 0, 0, 0, 0, 0, 1, 1, 1, 0, 0, 0, 0, 1, 1, 1, 1, 1, 0, 0, 0, 0, 0, 0, 0, 0, 0, 0, 1, 1, 1, 1, 1, 1, 1, 1, 1, 1, 1, 1, 1, 1, 1, 1, 1, 1, 1, 1, 1, 1, 1, 1, 1, 1, 1, 1, 1, 1, 1, 1, 1, 1, 0, 1, 1, 1, 1, 1, 1, 1, 1, 1, 1, 1, 1, 1, 1, 1, 1, 1, 1, 1, 1, 1, 1, 1, 1, 1, 1, 1, 1, 1, 1, 1, 1, 0, 0, 0, 0, 0, 0, 0, 0, 0, 0, 0, 0, 0, 0, 0, 0, 0, 0, 0, 0, 0, 0, 0, 0, 0, 0, 0, 0, 0, 0, 0, 1, 1, 1, 1, 1, 1, 1, 1, 1, 1, 1, 1, 1, 1, 1, 1, 1, 1, 1, 1, 1, 1, 1, 1, 1, 1, 1, 1, 1, 1, 1, 1, 1, 0, 0, 0, 0, 0, 0, 0, 0, 0, 0, 0, 0, 0, 0, 0, 0, 0, 0, 0, 0, 0, 0, 0, 0, 0, 0, 0, 0, 0, 0, 0, 0, 0, 0, 0, 0, 0, 0, 0, 0, 0, 0, 0, 0, 0, 0, 0, 0, 0, 0, 0, 0, 0, 0, 0, 0, 0, 0, 0, 0, 0, 0, 0, 0, 0, 0, 0, 0, 0, 0, 0, 0, 0, 0, 0, 0, 0, 0, 0, 0, 0, 0, 0, 0, 0, 0, 0, 0, 0, 0, 0, 0, 0, 0, 0, 0, 0, 0, 0, 0, 0, 0, 0, 0, 0, 0, 0, 0, 0, 0, 0, 0, 0, 0, 0, 0, 0, 0, 0, 0, 0, 0, 0, 0, 0, 0, 0, 0, 0, 0, 0, 0, 0, 0, 0, 0, 0, 0, 0, 0, 0, 0, 0, 0, 0, 0, 0, 0, 0, 0, 0, 0, 0, 0, 0, 0, 0, 0, 0, 0, 0, 0, 0, 0, 0, 0, 0, 0, 0, 0, 0, 0, 0, 0, 0, 0, 0, 0, 0, 0, 0, 0, 0, 0, 0, 0, 0, 0, 0, 0, 0, 0, 0, 0, 0, 0, 0, 0, 0, 0, 0, 0, 0, 0, 0, 0, 0, 0, 0, 0, 0, 0, 0, 0, 0, 0, 0, 0, 0, 0, 0, 0, 0, 0, 0, 0, 0, 0, 0, 0, 0, 0, 0, 0, 0, 0, 0, 0, 0, 0, 0, 0, 0, 0, 0, 0, 0, 0, 0, 0, 0, 0, 0, 0, 0, 0, 0, 0, 0, 0, 0, 0, 0, 0, 0, 0, 0, 0, 0, 0, 0, 0, 0, 0, 0, 0, 0, 0, 0, 0, 0, 0, 0, 0, 0, 0, 0, 0, 0, 0, 0, 0, 0, 0, 0, 0, 0, 0, 0, 0, 0, 0, 0, 0, 0, 0, 0, 0, 0, 0, 0, 0, 0, 0, 0, 0, 0, 0, 0, 0, 0, 0, 0, 0, 0, 0, 0, 0, 0, 0, 0, 0, 0, 0, 0, 0, 0, 0, 0, 0, 0, 0, 0, 0, 0, 0, 0, 0, 0, 0, 0, 0, 0, 0, 0, 0, 0, 0, 0, 0, 0, 0, 0, 0, 0, 0, 0, 0, 0, 0, 0, 0, 0, 0, 0, 0, 0, 0, 0, 0, 0, 0, 0, 0, 0, 0, 0, 0, 0, 0, 0, 0, 0, 0, 0, 0, 0, 0, 0, 0, 0, 0, 0, 0, 0, 0, 0, 0, 0, 0, 0, 0, 0, 0, 0, 0, 0, 0, 0, 0, 0, 0, 0, 0, 0, 0, 0, 0, 0, 0, 0, 0, 0, 0, 0, 0, 0, 0, 0, 0, 0, 0, 0, 0, 0, 0, 0, 0, 0, 0, 0, 0, 0, 0, 0, 0, 0, 0, 0, 0, 0, 0, 0, 0, 0, 0, 0, 0, 0, 0, 0, 0, 0, 0, 0, 0, 0, 0, 0, 0, 0, 0, 0, 0, 0, 0, 0, 0, 0, 0, 0, 0, 0, 0, 0, 0, 0, 0, 0, 0, 0, 0, 0, 0, 0, 0, 0, 0, 0, 0, 0, 0, 0, 0, 1, 1, 1, 1, 0, 0, 0, 0, 0, 0, 0, 0, 0, 0, 0, 0, 1, 0, 0, 0, 1, 0, 0, 0])
me_cube.materials.append(mat_basecolor)
me_cube.materials.append(mat_blueish)
me_cube.materials.append(mat_basecolor_001)
me_cube.materials.append(mat_metalic)
me_cube.use_remesh_preserve_volume = False
me_cube.use_remesh_preserve_attributes = False
me_cube.use_mirror_vertex_groups = False
me_cube.update()
arm_armature = bpy.data.armatures.new('Armature')  # bones are not reproduced

# ---- objects
ob_armature = bpy.data.objects.new('Armature', arm_armature)
ob_cube = bpy.data.objects.new('Cube', me_cube)
ob_lamp = bpy.data.objects.new('Lamp', light_lamp)
ob_camera = bpy.data.objects.new('Camera', cam_camera)

# ---- transforms, parenting, visibility, modifiers, constraints
ob_armature.location = (0.0, 0.0, 1.2)
ob_armature.lineart.crease_threshold = 0.0
ob_cube.parent = ob_armature
ob_cube.matrix_parent_inverse = Matrix(((1.0, 0.0, 0.0, -0.0), (0.0, 1.0, 0.0, -0.0), (0.0, 0.0, 1.0, -1.2), (0.0, 0.0, 0.0, 1.0)))
ob_cube.location = (0.0, 0.0, 1.3)
ob_cube.scale = (0.7552, 0.576, 0.9)
ob_cube.lock_rotations_4d = False
ob_cube.empty_display_type = 'ARROWS'
ob_cube.lineart.crease_threshold = 0.0
_vg = ob_cube.vertex_groups.new(name='RootBone')
for _i, _w in zip([779, 780, 781, 782, 783, 784, 785, 786, 787, 788, 789, 790, 795, 796, 797, 798, 799, 800, 801, 802, 803, 804, 805, 806], [0.08026, 0.06561, 0.08024, 0.06555, 0.4103, 0.4084, 0.4102, 0.408, 0.006535, 0.004236, 0.003578, 0.005776, 0.0619, 0.05472, 0.05467, 0.06189, 0.1909, 0.1868, 0.03427, 0.04613, 0.189, 0.1848, 0.03244, 0.0446]): _vg.add([_i], _w, 'REPLACE')
_vg = ob_cube.vertex_groups.new(name='Spine1')
for _i, _w in zip([121, 779, 780, 781, 782, 783, 784, 785, 786, 787, 788, 789, 790, 791, 792, 793, 794, 795, 796, 797, 798, 799, 800, 801, 802, 803, 804, 805, 806], [0.0, 0.09265, 0.07527, 0.09275, 0.07532, 1.0, 1.0, 1.0, 1.0, 0.09392, 0.09649, 0.09654, 0.09365, 0.07848, 0.07849, 0.07852, 0.07828, 0.07142, 0.06282, 0.06286, 0.0715, 1.0, 1.0, 1.0, 1.0, 1.0, 1.0, 1.0, 1.0]): _vg.add([_i], _w, 'REPLACE')
_vg = ob_cube.vertex_groups.new(name='RightSholder')
for _i, _w in zip([134, 787, 788, 789, 790, 791, 792, 793, 794, 799, 800, 801, 802], [0.0, 0.0, 0.0, 0.01952, 0.0, 0.0, 0.0, 0.04185, 0.0, 0.0, 0.0, 0.0, 0.0]): _vg.add([_i], _w, 'REPLACE')
_vg = ob_cube.vertex_groups.new(name='RightArm')
for _i, _w in zip([790], [0.0]): _vg.add([_i], _w, 'REPLACE')
_vg = ob_cube.vertex_groups.new(name='RightHand')
_vg.add([120, 121, 122, 123, 124, 125, 126, 127, 128, 129, 130, 131, 132, 133, 134, 135], 1.0, 'REPLACE')
_vg = ob_cube.vertex_groups.new(name='LeftSholder')
for _i, _w in zip([47, 787, 788, 789, 790, 791, 792, 793, 794, 801, 802, 803, 804, 805, 806], [0.0, 0.02653, 0.0, 0.0, 0.0, 0.05079, 0.0, 0.0, 0.0, 0.0002856, 0.0, 0.0573, 0.06341, 0.0, 0.0]): _vg.add([_i], _w, 'REPLACE')
_vg = ob_cube.vertex_groups.new(name='LeftArm')
_vg = ob_cube.vertex_groups.new(name='LeftHand')
_vg.add([32, 33, 34, 35, 36, 37, 38, 39, 40, 41, 42, 43, 44, 45, 46, 47], 1.0, 'REPLACE')
_vg = ob_cube.vertex_groups.new(name='Spine2')
for _i, _w in zip([0, 1, 2, 3, 4, 5, 6, 7, 8, 9, 10, 11, 12, 13, 14, 15, 16, 17, 18, 19, 20, 21, 22, 23, 24, 25, 26, 27, 28, 29, 30, 31, 68, 69, 70, 71, 72, 73, 74, 75, 76, 77, 78, 79, 80, 81, 82, 83, 84, 85, 86, 87, 88, 89, 90, 91, 92, 93, 94, 95, 96, 97, 98, 99, 264, 265, 266, 267, 278, 279, 283, 288, 289, 295, 296, 306, 321, 336, 350, 351, 365, 485, 486, 500, 501, 516, 531, 546, 560, 561, 562, 576, 577, 592, 743, 758, 773, 784, 786, 787, 788, 789, 790, 791, 792, 793, 794, 799, 800, 801, 802, 803, 804, 805, 806], [0.04012, 0.04039, 0.04082, 0.04061, 0.04051, 0.0, 0.0, 0.0, 0.0, 0.0, 0.0, 0.0, 0.0, 0.0, 0.0, 0.0, 0.0, 0.0, 0.0, 0.0, 0.0, 0.0, 0.0, 0.0, 0.0, 0.0, 0.0, 0.0, 0.0, 0.0, 0.0, 0.0, 0.09998, 0.1001, 0.1003, 0.1002, 0.1002, 0.0, 0.0, 0.0, 0.0, 0.09548, 0.1002, 0.0, 0.0, 0.0, 0.0, 0.1002, 0.0, 0.0, 0.0, 0.0, 0.09458, 0.1002, 0.0, 0.0, 0.0, 0.0, 0.09683, 0.0, 0.1001, 0.1001, 0.1002, 0.1002, 0.0, 0.0, 0.0, 0.0, 0.0, 0.0, 0.0, 0.0, 0.0, 0.0, 0.0, 0.0, 0.0, 0.0, 0.0, 0.0, 0.0, 0.0, 0.0, 0.0, 0.0, 0.0, 0.0, 0.0, 0.0, 0.0, 0.0, 0.0, 0.0, 0.0, 0.0, 0.0, 0.0, 0.003619, 0.003639, 0.5918, 0.5726, 0.5736, 0.594, 0.4916, 0.4688, 0.4696, 0.4933, 0.2045, 0.1875, 0.5895, 0.5916, 0.2039, 0.1868, 0.5927, 0.5948]): _vg.add([_i], _w, 'REPLACE')
_vg = ob_cube.vertex_groups.new(name='Neck')
for _i, _w in zip([0, 1, 2, 3, 4, 5, 6, 7, 8, 9, 10, 11, 12, 13, 14, 15, 16, 17, 18, 19, 20, 21, 22, 23, 24, 25, 26, 27, 28, 29, 30, 31, 68, 69, 70, 71, 72, 73, 74, 75, 76, 77, 78, 79, 80, 81, 82, 83, 84, 85, 86, 87, 88, 89, 90, 91, 92, 93, 94, 95, 96, 97, 98, 99, 272, 279, 280, 283, 284, 457, 472, 486, 487, 500, 501, 502, 516, 531, 546, 547, 560, 561, 576, 577, 578], [0.0, 0.0, 0.0, 0.0, 0.0, 0.0, 0.0, 0.0, 0.0, 0.0, 0.0, 0.0, 0.0, 0.0, 0.0, 0.0, 0.0, 0.0, 0.0, 0.0, 0.0, 0.0, 0.0, 0.0, 0.0, 0.0, 0.0, 0.0, 0.0, 0.0, 0.0, 0.0, 0.0, 0.0, 0.0, 0.0, 0.0, 0.0, 0.0, 0.0, 0.0, 0.0, 0.0, 0.0, 0.0, 0.0, 0.0, 0.0, 0.0, 0.0, 0.0, 0.0, 0.0, 0.0, 0.0, 0.0, 0.0, 0.0, 0.0, 0.0, 0.0, 0.0, 0.0, 0.0, 0.0, 0.0, 0.0, 0.0, 0.0, 0.0, 0.0, 0.0, 0.0, 0.0, 0.0, 0.0, 0.0, 0.0, 0.0, 0.0, 0.0, 0.0, 0.0, 0.0, 0.0]): _vg.add([_i], _w, 'REPLACE')
_vg = ob_cube.vertex_groups.new(name='Face')
for _i, _w in zip([0, 1, 2, 3, 4, 5, 6, 7, 8, 9, 10, 11, 12, 13, 14, 15, 16, 17, 18, 19, 20, 21, 22, 23, 24, 25, 26, 27, 28, 29, 30, 31, 68, 69, 70, 71, 72, 73, 74, 75, 76, 77, 78, 79, 80, 81, 82, 83, 84, 85, 86, 87, 88, 89, 90, 91, 92, 93, 94, 95, 96, 97, 98, 99, 269, 270, 278, 279, 283, 289, 290, 291, 298, 299, 300, 301, 302, 303, 304, 305, 306, 307, 308, 309, 310, 311, 313, 314, 315, 316, 317, 318, 319, 320, 321, 322, 323, 324, 325, 326, 328, 329, 330, 331, 332, 333, 334, 335, 336, 337, 338, 339, 340, 341, 343, 344, 345, 346, 347, 348, 349, 350, 351, 352, 353, 354, 355, 356, 358, 359, 360, 361, 362, 363, 364, 365, 366, 367, 368, 369, 370, 371, 372, 374, 375, 376, 377, 378, 379, 380, 381, 382, 383, 384, 385, 386, 387, 389, 390, 391, 392, 393, 394, 395, 396, 397, 398, 399, 400, 401, 402, 404, 405, 406, 407, 408, 409, 410, 411, 412, 413, 414, 415, 416, 417, 419, 420, 421, 422, 423, 424, 425, 426, 427, 428, 429, 430, 431, 432, 434, 435, 436, 437, 438, 439, 440, 441, 442, 443, 444, 445, 446, 447, 449, 450, 451, 452, 453, 454, 455, 456, 457, 458, 459, 460, 461, 462, 464, 465, 466, 467, 468, 469, 470, 471, 472, 473, 474, 475, 476, 477, 479, 480, 481, 482, 483, 484, 485, 486, 487, 488, 489, 490, 491, 492, 494, 495, 496, 497, 498, 499, 500, 501, 502, 503, 504, 505, 506, 507, 509, 510, 511, 512, 513, 514, 515, 516, 517, 518, 519, 520, 521, 522, 524, 525, 526, 527, 528, 529, 530, 531, 532, 533, 534, 535, 536, 537, 539, 540, 541, 542, 543, 544, 545, 546, 547, 548, 549, 550, 551, 552, 554, 555, 556, 557, 558, 559, 560, 561, 562, 563, 564, 565, 566, 567, 570, 571, 572, 573, 574, 575, 576, 577, 578, 579, 580, 581, 582, 583, 585, 586, 587, 588, 589, 590, 591, 592, 593, 594, 595, 596, 597, 598, 600, 601, 602, 603, 604, 605, 606, 607, 608, 609, 610, 611, 612, 613, 615, 616, 617, 618, 619, 620, 621, 622, 623, 624, 625, 626, 627, 628, 630, 631, 632, 633, 634, 635, 636, 637, 638, 639, 640, 641, 642, 643, 645, 646, 647, 648, 649, 650, 651, 652, 653, 654, 655, 656, 657, 658, 660, 661, 662, 663, 664, 665, 666, 667, 668, 669, 670, 671, 672, 673, 675, 676, 677, 678, 679, 680, 681, 682, 683, 684, 685, 686, 687, 688, 690, 691, 692, 693, 694, 695, 696, 697, 698, 699, 700, 701, 702, 703, 705, 706, 707, 708, 709, 710, 711, 712, 713, 714, 715, 716, 717, 718, 720, 721, 722, 723, 724, 725, 726, 727, 728, 729, 730, 731, 732, 733, 735, 736, 737, 738, 739, 740, 741, 742, 743, 744, 745, 746, 747, 748, 750, 751, 752, 753, 754, 755, 756, 757, 758, 759, 760, 761, 762, 763, 765, 766, 767, 768, 769, 770, 771, 772, 773, 774, 775, 776, 777, 778], [1.0, 1.0, 1.0, 1.0, 1.0, 1.0, 1.0, 1.0, 1.0, 1.0, 1.0, 1.0, 1.0, 1.0, 1.0, 1.0, 1.0, 1.0, 1.0, 1.0, 1.0, 1.0, 1.0, 1.0, 1.0, 1.0, 1.0, 1.0, 1.0, 1.0, 1.0, 1.0, 1.0, 1.0, 1.0, 1.0, 1.0, 1.0, 1.0, 1.0, 1.0, 1.0, 1.0, 1.0, 1.0, 1.0, 1.0, 1.0, 1.0, 1.0, 1.0, 1.0, 1.0, 1.0, 1.0, 1.0, 1.0, 1.0, 1.0, 1.0, 1.0, 1.0, 1.0, 1.0, 0.0, 0.0, 0.008543, 0.0, 0.09424, 0.04496, 0.1124, 0.01398, 0.02227, 0.06428, 0.1025, 0.1558, 0.2312, 0.3397, 0.4988, 0.6578, 1.0, 1.0, 1.0, 1.0, 0.963, 0.9842, 0.02541, 0.06629, 0.1044, 0.1576, 0.2327, 0.3405, 0.4984, 0.6561, 0.9933, 1.0, 1.0, 1.0, 1.0, 0.9831, 0.02886, 0.06875, 0.1065, 0.1593, 0.234, 0.3411, 0.4976, 0.6539, 1.0, 1.0, 1.0, 1.0, 1.0, 0.9821, 0.03249, 0.07203, 0.1087, 0.1608, 0.2349, 0.3411, 0.4962, 0.651, 1.0, 1.0, 1.0, 1.0, 1.0, 0.9809, 0.03595, 0.07697, 0.1107, 0.1619, 0.2352, 0.3404, 0.4937, 0.6469, 1.0, 1.0, 1.0, 1.0, 1.0, 0.9798, 0.9966, 0.03827, 0.07894, 0.1118, 0.1623, 0.2347, 0.3385, 0.4896, 0.9175, 1.0, 1.0, 1.0, 1.0, 1.0, 0.9787, 0.03918, 0.07845, 0.1118, 0.162, 0.2333, 0.3351, 0.4828, 0.9814, 1.0, 1.0, 1.0, 1.0, 1.0, 0.9777, 0.03885, 0.07508, 0.1109, 0.161, 0.2312, 0.3305, 0.4727, 1.0, 1.0, 1.0, 1.0, 1.0, 1.0, 0.9769, 0.03815, 0.07327, 0.1098, 0.1598, 0.2291, 0.3265, 0.5396, 1.0, 1.0, 1.0, 1.0, 1.0, 1.0, 0.9761, 0.03733, 0.07213, 0.1088, 0.1586, 0.2273, 0.3236, 0.6268, 1.0, 1.0, 1.0, 1.0, 0.9186, 1.0, 0.9755, 0.0364, 0.07126, 0.1079, 0.1575, 0.2258, 0.3215, 0.6733, 0.9683, 1.0, 1.0, 1.0, 1.0, 0.9568, 0.9752, 0.03535, 0.07046, 0.107, 0.1565, 0.2245, 0.3199, 1.0, 1.0, 1.0, 1.0, 1.0, 1.0, 0.9475, 0.975, 0.03414, 0.06964, 0.1061, 0.1554, 0.2234, 0.3187, 1.0, 1.0, 1.0, 1.0, 1.0, 0.9613, 0.9474, 0.975, 0.03273, 0.06875, 0.1051, 0.1543, 0.2223, 0.3177, 1.0, 1.0, 1.0, 1.0, 0.9518, 0.9128, 1.0, 0.9752, 0.03112, 0.06777, 0.104, 0.1532, 0.2211, 0.3167, 1.0, 1.0, 1.0, 1.0, 1.0, 1.0, 1.0, 0.9757, 0.02932, 0.06669, 0.1028, 0.1519, 0.2199, 0.3158, 1.0, 1.0, 1.0, 1.0, 1.0, 1.0, 1.0, 0.9763, 0.02735, 0.06552, 0.1015, 0.1506, 0.2187, 0.315, 1.0, 1.0, 1.0, 1.0, 1.0, 1.0, 1.0, 0.9771, 0.02526, 0.06431, 0.1002, 0.1493, 0.2176, 0.3143, 1.0, 1.0, 1.0, 1.0, 1.0, 1.0, 1.0, 0.9781, 0.02311, 0.06307, 0.09888, 0.148, 0.2165, 0.3137, 1.0, 1.0, 1.0, 1.0, 1.0, 1.0, 0.9532, 0.9792, 0.02096, 0.06187, 0.09764, 0.1468, 0.2156, 0.3134, 1.0, 1.0, 1.0, 1.0, 1.0, 1.0, 0.9549, 0.9803, 0.01889, 0.06074, 0.09654, 0.1459, 0.2151, 0.3137, 1.0, 1.0, 1.0, 1.0, 1.0, 1.0, 0.9568, 0.9815, 0.01698, 0.05976, 0.09566, 0.1453, 0.2151, 0.3147, 1.0, 1.0, 1.0, 1.0, 0.9158, 1.0, 0.9586, 0.9827, 0.01531, 0.05895, 0.09504, 0.1452, 0.2158, 0.3169, 0.4645, 1.0, 1.0, 1.0, 1.0, 1.0, 0.9604, 0.9838, 0.01396, 0.05835, 0.09472, 0.1455, 0.2173, 0.3205, 0.4718, 1.0, 1.0, 1.0, 1.0, 1.0, 0.9621, 0.9848, 0.01298, 0.05799, 0.09469, 0.1461, 0.2192, 0.3252, 0.4825, 1.0, 1.0, 1.0, 1.0, 1.0, 0.9636, 0.9857, 0.01244, 0.05787, 0.0949, 0.1469, 0.2212, 0.3291, 0.4895, 0.9047, 1.0, 1.0, 1.0, 1.0, 0.9648, 0.9863, 0.01237, 0.05801, 0.09532, 0.1478, 0.2228, 0.3318, 0.4937, 0.8047, 1.0, 1.0, 1.0, 1.0, 0.9656, 0.9868, 0.0128, 0.0584, 0.09596, 0.1488, 0.2242, 0.3337, 0.4961, 0.6582, 1.0, 1.0, 1.0, 1.0, 1.0, 0.9869, 0.01375, 0.05906, 0.09682, 0.1499, 0.2255, 0.3352, 0.4975, 1.0, 1.0, 1.0, 1.0, 1.0, 1.0, 0.9868, 0.01519, 0.05998, 0.09791, 0.1511, 0.2269, 0.3364, 0.4983, 0.6785, 1.0, 1.0, 1.0, 1.0, 1.0, 0.9864, 0.01712, 0.06115, 0.09924, 0.1525, 0.2282, 0.3376, 0.4987, 0.6598, 1.0, 1.0, 1.0, 1.0, 0.9656, 0.9859, 0.01949, 0.06259, 0.1008, 0.1541, 0.2297, 0.3386, 0.4989, 0.659, 1.0, 1.0, 1.0, 1.0, 0.9642, 0.9851]): _vg.add([_i], _w, 'REPLACE')
_vg = ob_cube.vertex_groups.new(name='Head')
for _i, _w in zip([5, 6, 7, 8, 9, 10, 11, 12, 16, 18, 19, 20, 21, 23, 24, 25, 26, 68, 69, 70, 71, 72, 73, 74, 78, 80, 81, 83, 86, 87, 88, 89, 95, 96, 97, 98, 136, 137, 138, 139, 140, 141, 142, 143, 144, 145, 146, 147, 148, 149, 150, 151, 152, 153, 154, 155, 156, 157, 158, 159, 160, 161, 162, 163, 164, 165, 166, 167, 168, 169, 170, 171, 172, 173, 174, 175, 176, 177, 178, 179, 180, 181, 182, 183, 184, 185, 186, 187, 188, 189, 190, 191, 192, 193, 194, 195, 196, 197, 198, 199, 200, 201, 202, 203, 204, 205, 206, 207, 208, 209, 210, 211, 212, 213, 214, 215, 216, 217, 218, 219, 220, 221, 222, 223, 224, 225, 226, 227, 228, 229, 230, 231, 232, 233, 234, 235, 236, 237, 238, 239, 240, 241, 242, 243, 244, 245, 246, 247, 248, 249, 250, 251, 252, 253, 254, 255, 256, 257, 258, 259, 260, 261, 262, 263, 264, 265, 266, 267, 268, 269, 270, 271, 272, 273, 274, 275, 276, 277, 278, 279, 280, 281, 282, 283, 284, 285, 286, 287, 288, 289, 290, 291, 292, 293, 294, 295, 296, 297, 298, 299, 300, 301, 302, 303, 304, 305, 306, 307, 308, 309, 310, 312, 313, 314, 315, 316, 317, 318, 319, 320, 321, 322, 323, 324, 325, 327, 328, 329, 330, 331, 332, 333, 334, 335, 336, 337, 338, 339, 340, 342, 343, 344, 345, 346, 347, 348, 349, 350, 351, 352, 353, 354, 355, 357, 358, 359, 360, 361, 362, 363, 364, 365, 366, 367, 368, 369, 370, 373, 374, 375, 376, 377, 378, 379, 380, 381, 382, 383, 384, 385, 386, 388, 389, 390, 391, 392, 393, 394, 395, 396, 397, 398, 399, 400, 401, 403, 404, 405, 406, 407, 408, 409, 410, 411, 412, 413, 414, 415, 416, 418, 419, 420, 421, 422, 423, 424, 425, 426, 427, 428, 429, 430, 431, 433, 434, 435, 436, 437, 438, 439, 440, 441, 442, 443, 444, 445, 446, 448, 449, 450, 451, 452, 453, 454, 455, 456, 457, 458, 459, 460, 461, 463, 464, 465, 466, 467, 468, 469, 470, 471, 472, 473, 474, 475, 476, 477, 478, 479, 480, 481, 482, 483, 484, 485, 486, 487, 488, 489, 490, 491, 493, 494, 495, 496, 497, 498, 499, 500, 501, 502, 503, 504, 505, 506, 508, 509, 510, 511, 512, 513, 514, 515, 516, 517, 518, 519, 520, 521, 523, 524, 525, 526, 527, 528, 529, 530, 531, 532, 533, 534, 535, 536, 538, 539, 540, 541, 542, 543, 544, 545, 546, 547, 548, 549, 550, 551, 553, 554, 555, 556, 557, 558, 559, 560, 561, 562, 563, 564, 565, 566, 568, 569, 570, 571, 572, 573, 574, 575, 576, 577, 578, 579, 580, 581, 582, 584, 585, 586, 587, 588, 589, 590, 591, 592, 593, 594, 595, 596, 597, 599, 600, 601, 602, 603, 604, 605, 606, 607, 608, 609, 610, 611, 612, 614, 615, 616, 617, 618, 619, 620, 621, 622, 623, 624, 625, 626, 627, 629, 630, 631, 632, 633, 634, 635, 636, 637, 638, 639, 640, 641, 642, 644, 645, 646, 647, 648, 649, 650, 651, 652, 653, 654, 655, 656, 657, 659, 660, 661, 662, 663, 664, 665, 666, 667, 668, 669, 670, 671, 672, 674, 675, 676, 677, 678, 679, 680, 681, 682, 683, 684, 685, 686, 687, 689, 690, 691, 692, 693, 694, 695, 696, 697, 698, 699, 700, 701, 702, 704, 705, 706, 707, 708, 709, 710, 711, 712, 713, 714, 715, 716, 717, 719, 720, 721, 722, 723, 724, 725, 726, 727, 728, 729, 730, 731, 732, 734, 735, 736, 737, 738, 739, 740, 741, 742, 743, 744, 745, 746, 747, 749, 750, 751, 752, 753, 754, 755, 756, 757, 758, 759, 760, 761, 762, 764, 765, 766, 767, 768, 769, 770, 771, 772, 773, 774, 775, 776, 777], [0.0, 0.0, 0.0, 0.0, 0.0, 0.0, 0.0, 0.0, 0.0, 0.0, 0.0, 0.0, 0.0, 0.0, 0.0, 0.0, 0.0, 0.0, 0.0, 0.0, 0.0, 0.0, 0.0, 0.0, 0.0, 0.0, 0.0, 0.0, 0.0, 0.0, 0.0, 0.0, 0.0, 0.0, 0.0, 0.0, 0.9846, 0.9847, 0.9847, 0.9847, 0.9848, 0.9847, 0.9849, 0.9847, 0.985, 0.9847, 0.985, 0.9847, 0.985, 0.9847, 0.985, 0.9846, 0.985, 0.9846, 0.9849, 0.9846, 0.9848, 0.9846, 0.9847, 0.9846, 0.9846, 0.9846, 0.9845, 0.9846, 0.9843, 0.9845, 0.9842, 0.9845, 0.984, 0.9845, 0.9838, 0.9845, 0.9835, 0.9845, 0.9833, 0.9845, 0.9831, 0.9845, 0.9829, 0.9845, 0.9828, 0.9845, 0.9829, 0.9845, 0.9829, 0.9845, 0.9832, 0.9845, 0.9834, 0.9846, 0.9837, 0.9846, 0.9839, 0.9846, 0.9841, 0.9847, 0.9843, 0.9847, 0.9845, 0.9847, 0.9846, 0.9846, 0.9846, 0.9846, 0.9846, 0.9846, 0.9846, 0.9846, 0.9846, 0.9846, 0.9846, 0.9846, 0.9846, 0.9846, 0.9846, 0.9846, 0.9846, 0.9846, 0.9846, 0.9846, 0.9846, 0.9846, 0.9846, 0.9846, 0.9846, 0.9846, 0.9846, 0.9846, 0.9846, 0.9846, 0.9846, 0.9846, 0.9846, 0.9846, 0.9846, 0.9846, 0.9846, 0.9846, 0.9846, 0.9846, 0.9846, 0.9846, 0.9846, 0.9846, 0.9846, 0.9846, 0.9846, 0.9846, 0.9846, 0.9846, 0.9846, 0.9846, 0.9846, 0.9846, 0.9846, 0.9846, 0.9846, 0.9846, 0.9846, 0.9846, 0.9846, 0.9846, 0.9846, 0.9846, 1.0, 1.0, 1.0, 1.0, 1.0, 1.0, 1.0, 1.0, 1.0, 1.0, 1.0, 1.0, 1.0, 1.0, 0.9904, 1.0, 1.0, 1.0, 1.0, 1.0, 1.0, 1.0, 1.0, 1.0, 1.0, 1.0, 1.0, 1.0, 1.0, 1.0, 1.0, 1.0, 1.0, 0.9848, 0.9639, 0.9357, 0.8975, 0.8442, 0.7688, 0.6603, 0.5012, 0.3422, 0.2337, 0.1581, 0.1043, 0.06548, 0.02398, 0.9838, 0.9623, 0.9337, 0.8956, 0.8424, 0.7673, 0.6595, 0.5016, 0.3439, 0.2359, 0.1603, 0.1064, 0.06727, 0.02684, 0.9828, 0.9606, 0.9312, 0.8935, 0.8407, 0.766, 0.6589, 0.5024, 0.3461, 0.2386, 0.163, 0.1088, 0.06932, 0.03003, 0.9818, 0.9588, 0.928, 0.8913, 0.8392, 0.7651, 0.6589, 0.5038, 0.349, 0.242, 0.1663, 0.1117, 0.07162, 0.03346, 0.9809, 0.957, 0.923, 0.8893, 0.8381, 0.7648, 0.6596, 0.5063, 0.3531, 0.2464, 0.1703, 0.115, 0.07412, 0.03704, 0.9802, 0.9559, 0.9211, 0.8882, 0.8377, 0.7653, 0.6615, 0.5104, 0.3596, 0.2525, 0.1752, 0.1186, 0.07677, 0.04063, 0.9796, 0.9554, 0.9215, 0.8882, 0.838, 0.7667, 0.6649, 0.5172, 0.3711, 0.2612, 0.1812, 0.1227, 0.07947, 0.04413, 0.9792, 0.9556, 0.9249, 0.8891, 0.839, 0.7688, 0.6695, 0.5273, 0.3958, 0.273, 0.1878, 0.1268, 0.08206, 0.04736, 0.979, 0.9559, 0.9267, 0.8902, 0.8402, 0.7709, 0.6735, 0.5344, 0.4076, 0.2815, 0.1934, 0.1304, 0.08438, 0.05009, 0.9789, 0.9563, 0.9279, 0.8912, 0.8414, 0.7727, 0.6764, 0.5389, 0.4141, 0.2871, 0.1976, 0.1333, 0.08626, 0.05122, 0.979, 0.9568, 0.9287, 0.8921, 0.8425, 0.7742, 0.6785, 0.5418, 0.4178, 0.2906, 0.2004, 0.1353, 0.08763, 0.05204, 0.9792, 0.9573, 0.9295, 0.893, 0.8435, 0.7755, 0.6801, 0.5436, 0.4201, 0.2927, 0.2021, 0.1366, 0.08847, 0.05251, 5.164e-05, 0.9795, 0.9579, 0.9304, 0.8939, 0.8446, 0.7766, 0.6813, 0.5448, 0.4128, 0.2937, 0.2029, 0.1372, 0.08879, 0.05262, 0.9799, 0.9586, 0.9312, 0.8949, 0.8457, 0.7777, 0.6823, 0.5455, 0.4219, 0.294, 0.203, 0.1371, 0.08862, 0.05238, 0.9805, 0.9594, 0.9322, 0.896, 0.8468, 0.7789, 0.6833, 0.5459, 0.422, 0.2936, 0.2024, 0.1365, 0.08799, 0.05181, 0.9811, 0.9603, 0.9333, 0.8972, 0.8481, 0.7801, 0.6842, 0.5461, 0.4217, 0.2928, 0.2013, 0.1353, 0.08695, 0.05093, 0.9818, 0.9613, 0.9345, 0.8985, 0.8494, 0.7813, 0.685, 0.5461, 0.4211, 0.2915, 0.1998, 0.1338, 0.08555, 0.04954, 0.9826, 0.9624, 0.9357, 0.8998, 0.8507, 0.7824, 0.6857, 0.5459, 0.4201, 0.2897, 0.1978, 0.1318, 0.08382, 0.04675, 0.997, 0.9834, 0.9634, 0.9369, 0.9011, 0.852, 0.7835, 0.6863, 0.5453, 0.4186, 0.2875, 0.1953, 0.1295, 0.08181, 0.04357, 0.9842, 0.9645, 0.9381, 0.9024, 0.8532, 0.7844, 0.6866, 0.5444, 0.4166, 0.2847, 0.1924, 0.1268, 0.07955, 0.0401, 0.9851, 0.9656, 0.9393, 0.9035, 0.8541, 0.7849, 0.6863, 0.5427, 0.4137, 0.2811, 0.1889, 0.1238, 0.07709, 0.03645, 0.9858, 0.9665, 0.9402, 0.9043, 0.8547, 0.7849, 0.6853, 0.54, 0.4093, 0.2764, 0.1847, 0.1203, 0.07449, 0.03275, 0.9866, 0.9673, 0.9411, 0.905, 0.8548, 0.7842, 0.6831, 0.5355, 0.4023, 0.2698, 0.1795, 0.1166, 0.07182, 0.02913, 0.9872, 0.968, 0.9416, 0.9053, 0.8545, 0.7827, 0.6795, 0.5282, 0.3895, 0.2605, 0.1734, 0.1125, 0.06919, 0.02577, 0.9877, 0.9685, 0.942, 0.9053, 0.8539, 0.7808, 0.6748, 0.5175, 0.3624, 0.2482, 0.1667, 0.1086, 0.06678, 0.02282, 0.988, 0.9688, 0.9421, 0.9051, 0.8531, 0.7788, 0.6709, 0.5105, 0.3507, 0.2397, 0.1613, 0.1053, 0.06476, 0.02045, 0.9882, 0.9688, 0.942, 0.9047, 0.8522, 0.7772, 0.6682, 0.5063, 0.3448, 0.2347, 0.1577, 0.1028, 0.06327, 0.01878, 0.9881, 0.9686, 0.9416, 0.904, 0.8512, 0.7758, 0.6663, 0.5039, 0.3418, 0.2319, 0.1555, 0.1013, 0.06237, 0.01787, 0.9878, 0.9681, 0.9409, 0.9032, 0.8501, 0.7745, 0.6648, 0.5025, 0.3404, 0.2306, 0.1545, 0.1007, 0.06203, 0.01774, 0.9873, 0.9674, 0.94, 0.9021, 0.8489, 0.7731, 0.6636, 0.5017, 0.34, 0.2304, 0.1544, 0.1008, 0.06224, 0.01835, 0.9866, 0.9664, 0.9388, 0.9008, 0.8475, 0.7718, 0.6624, 0.5013, 0.3402, 0.2309, 0.1551, 0.1014, 0.06292, 0.01965, 0.9858, 0.9653, 0.9374, 0.8992, 0.8459, 0.7703, 0.6614, 0.5011, 0.341, 0.2321, 0.1563, 0.1026, 0.06402, 0.02156]): _vg.add([_i], _w, 'REPLACE')
_vg = ob_cube.vertex_groups.new(name='RightThigh')
for _i, _w in zip([779, 780, 781, 782, 783, 784, 795, 796, 797, 798, 799, 800], [0.76, 0.8035, 0.06054, 0.04976, 0.07271, 0.07838, 0.7757, 0.7967, 0.081, 0.08583, 0.01824, 0.02069]): _vg.add([_i], _w, 'REPLACE')
_vg = ob_cube.vertex_groups.new(name='RightKnee')
_vg = ob_cube.vertex_groups.new(name='RightLeg')
for _i, _w in zip([102, 103, 106, 107, 112, 114, 116, 117, 118, 119], [0.4012, 0.1619, 0.391, 0.1657, 0.0217, 0.04277, 0.07913, 0.415, 0.4328, 0.09422]): _vg.add([_i], _w, 'REPLACE')
_vg = ob_cube.vertex_groups.new(name='RightFoot')
for _i, _w in zip([100, 101, 102, 103, 104, 105, 106, 107, 108, 109, 110, 111, 112, 113, 114, 115, 116, 117, 118, 119], [0.9924, 0.9969, 1.0, 1.0, 0.9873, 0.9943, 1.0, 1.0, 0.9963, 0.9979, 0.9961, 0.9931, 0.9641, 0.9896, 0.9536, 0.9835, 0.9209, 1.0, 1.0, 1.0]): _vg.add([_i], _w, 'REPLACE')
_vg = ob_cube.vertex_groups.new(name='LeftThight')
for _i, _w in zip([779, 780, 781, 782, 785, 786, 795, 796, 797, 798, 803, 804], [0.06055, 0.04975, 0.7599, 0.8035, 0.07254, 0.07851, 0.08584, 0.081, 0.7967, 0.7757, 0.01746, 0.02009]): _vg.add([_i], _w, 'REPLACE')
_vg = ob_cube.vertex_groups.new(name='LeftKnee')
_vg = ob_cube.vertex_groups.new(name='LeftLeg')
for _i, _w in zip([50, 51, 54, 55, 60, 62, 64, 65, 66, 67], [0.3911, 0.1656, 0.3952, 0.1555, 0.04258, 0.02168, 0.09413, 0.4322, 0.4149, 0.07824]): _vg.add([_i], _w, 'REPLACE')
_vg = ob_cube.vertex_groups.new(name='LeftFoot')
for _i, _w in zip([48, 49, 50, 51, 52, 53, 54, 55, 56, 57, 58, 59, 60, 61, 62, 63, 64, 65, 66, 67, 102, 106, 118], [0.9879, 0.9941, 1.0, 1.0, 0.9921, 0.997, 1.0, 1.0, 0.9936, 0.9959, 0.9981, 0.9961, 1.0, 1.0, 0.964, 0.9897, 1.0, 1.0, 1.0, 1.0, 0.0, 0.0, 0.0]): _vg.add([_i], _w, 'REPLACE')
_m = ob_cube.modifiers.new('Armature', 'ARMATURE')
_m.object = ob_armature
ob_lamp.location = (7.976, 1.005, 5.904)
ob_lamp.rotation_euler = (0.6503, 0.05522, 1.866)
ob_lamp.lock_rotations_4d = False
ob_lamp.empty_display_type = 'ARROWS'
ob_lamp.color = (0.0, 0.0, 0.0, 0.0)
ob_lamp.lineart.crease_threshold = 0.0
ob_camera.location = (7.481, -6.508, 5.344)
ob_camera.rotation_euler = (1.109, 0.0, 0.8149)
ob_camera.lock_rotations_4d = False
ob_camera.empty_display_type = 'ARROWS'
ob_camera.color = (0.0, 0.0, 0.0, 0.0)
ob_camera.display_type = 'WIRE'
ob_camera.lineart.crease_threshold = 0.0

# ---- collection membership
col_collection_1.objects.link(ob_armature)
col_collection_1.objects.link(ob_cube)
col_collection_1.objects.link(ob_lamp)
col_collection_1.objects.link(ob_camera)

# ---- scene / render settings (as saved in the file)
scene.camera = ob_camera
scene.frame_start = 1; scene.frame_end = 250; scene.frame_set(1)
scene.render.engine = 'BLENDER_EEVEE_NEXT'
scene.render.resolution_percentage = 50
scene.render.dither_intensity = 0.0
scene.cycles.use_denoising = False
scene.cycles.samples = 128
scene.cycles.sampling_pattern = 'TABULATED_SOBOL'
scene.cycles.light_sampling_threshold = 0.0
scene.cycles.use_adaptive_sampling = False
scene.cycles.use_light_tree = False
scene.cycles.blur_glossy = 0.0
scene.cycles.sample_clamp_indirect = 0.0
scene.view_settings.view_transform = 'Standard'
bpy.context.view_layer.update()
